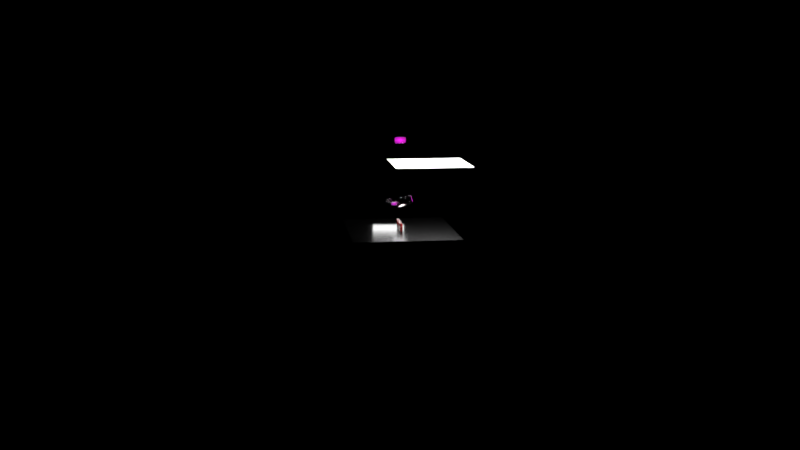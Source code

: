 # Source: Helix.blend  (saved by Blender 2.93.21; exported with 4.5.12 LTS)
import bpy
from mathutils import Matrix  # noqa: F401  (used for matrix-valued properties, if any)

bpy.ops.wm.read_factory_settings(use_empty=True)
scene = bpy.context.scene
scene.name = 'Scene'

# ---- collections
col_camera_rig = bpy.data.collections.new('camera rig '); scene.collection.children.link(col_camera_rig)
col_lights = bpy.data.collections.new('lights'); scene.collection.children.link(col_lights)
col_ground = bpy.data.collections.new('ground'); scene.collection.children.link(col_ground)
col_logo = bpy.data.collections.new('logo'); scene.collection.children.link(col_logo)
col_design_cube = bpy.data.collections.new('design cube '); scene.collection.children.link(col_design_cube)
col_design_cube__small = bpy.data.collections.new('design cube .small'); scene.collection.children.link(col_design_cube__small)
col_iot_and_web_dev = bpy.data.collections.new('iot and web dev '); scene.collection.children.link(col_iot_and_web_dev)
col_iot_and_web_dev__copy = bpy.data.collections.new('iot and web dev .copy'); scene.collection.children.link(col_iot_and_web_dev__copy)
col_just_for_safty = bpy.data.collections.new('JUST FOR SAFTY'); scene.collection.children.link(col_just_for_safty)

# ---- images (referenced by path relative to the original .blend; pixels are not part of the script)
import os
ASSET_DIR = os.environ.get("B2B_ASSET_DIR", "")  # directory of the original .blend (textures are referenced by path, not embedded)
HERE = os.path.dirname(os.path.abspath(__file__))  # packed textures are extracted next to this script under _unpacked/

def load_image(name, relpath, width, height, colorspace="sRGB"):
    """Load a texture the original file referenced (path relative to the .blend, or extracted next to this script)."""
    p = next((c for c in (os.path.join(HERE, relpath), os.path.join(ASSET_DIR, relpath)) if relpath and os.path.exists(c)), "")
    if p:
        img = bpy.data.images.load(p, check_existing=True)
        img.name = name
    else:  # same state as the original file: an image datablock whose file is absent (Cycles renders it pink)
        img = bpy.data.images.new(name, width, height)
        img.source = "FILE"
        img.filepath = "//" + (relpath or name)
    img.colorspace_settings.name = colorspace
    return img
img_design_bootcamp_part__1_day___2_into_photoshop___by_jonatha_001 = load_image('Design Bootcamp Part -1 Day - 2 Into Photoshop - By Jonatha.001', '', 1024, 1024, 'sRGB')
img_design_bootcamp_part__2_day___1_intro_to_adobe_illustrator___by = load_image('Design Bootcamp Part -2 Day - 1 Intro to Adobe Illustrator - By', '', 1024, 1024, 'sRGB')
img_design_bootcamp_part__3_day___2_fundamentals_of_design_adobe_xd = load_image('Design Bootcamp Part -3 Day - 2 Fundamentals of design Adobe XD', '', 1024, 1024, 'sRGB')
img_iot_workshop_day__2_pon_rahul_pattarai_mp4 = load_image('IoT Workshop Day -2 Pon Rahul Pattarai.mp4', '', 1024, 1024, 'sRGB')
img_web_dev_mp4 = load_image('web dev.mp4', '', 1024, 1024, 'sRGB')
img_react_crash_course_beginner_to_advanced_organized_by_pattarai_d = load_image('React crash course Beginner to Advanced Organized by Pattarai D', '', 1024, 1024, 'sRGB')

# ---- materials (node trees are filled in below, after node groups)
mat_light_2 = bpy.data.materials.new('light 2')
mat_light = bpy.data.materials.new('light')
mat_light.alpha_threshold = 0.0
mat_light.roughness = 0.5
mat_material_002 = bpy.data.materials.new('Material.002')
mat_svgmat = bpy.data.materials.new('SVGMat')
mat_svgmat.diffuse_color = (0.3931, 0.01756, 0.01756, 1.0)
mat_material_001 = bpy.data.materials.new('Material.001')
mat_metal_box = bpy.data.materials.new(' metal box ')
mat_design_bootcamp_part__1_day___2_into_photoshop___by_jonatha = bpy.data.materials.new('Design Bootcamp Part -1 Day - 2 Into Photoshop - By Jonatha')
mat_design_bootcamp_part__1_day___2_into_photoshop___by_jonatha.surface_render_method = 'BLENDED'
mat_design_bootcamp_part__1_day___2_into_photoshop___by_jonatha.blend_method = 'BLEND'
mat_design_bootcamp_part__2_day___1_intro_to_adobe_illustrator___by = bpy.data.materials.new('Design Bootcamp Part -2 Day - 1 Intro to Adobe Illustrator - By')
mat_design_bootcamp_part__2_day___1_intro_to_adobe_illustrator___by.surface_render_method = 'BLENDED'
mat_design_bootcamp_part__2_day___1_intro_to_adobe_illustrator___by.blend_method = 'BLEND'
mat_design_bootcamp_part__3_day___2_fundamentals_of_design_adobe_xd = bpy.data.materials.new('Design Bootcamp Part -3 Day - 2 Fundamentals of design Adobe XD')
mat_design_bootcamp_part__3_day___2_fundamentals_of_design_adobe_xd.surface_render_method = 'BLENDED'
mat_design_bootcamp_part__3_day___2_fundamentals_of_design_adobe_xd.blend_method = 'BLEND'
mat_glass_001 = bpy.data.materials.new('glass.001')
mat_iot_workshop_day__2_pon_rahul_pattarai = bpy.data.materials.new('IoT Workshop Day -2 Pon Rahul Pattarai')
mat_iot_workshop_day__2_pon_rahul_pattarai.surface_render_method = 'BLENDED'
mat_iot_workshop_day__2_pon_rahul_pattarai.blend_method = 'BLEND'
mat_web_dev = bpy.data.materials.new('web dev')
mat_web_dev.surface_render_method = 'BLENDED'
mat_web_dev.blend_method = 'BLEND'
mat_react_crash_course_beginner_to_advanced_organized_by_pattarai_d = bpy.data.materials.new('React crash course Beginner to Advanced Organized by Pattarai D')
mat_react_crash_course_beginner_to_advanced_organized_by_pattarai_d.surface_render_method = 'BLENDED'
mat_react_crash_course_beginner_to_advanced_organized_by_pattarai_d.blend_method = 'BLEND'

# ---- material node trees
mat_light_2.use_nodes = True; mat_light_2.node_tree.nodes.clear()
_N = mat_light_2.node_tree.nodes; _L = mat_light_2.node_tree.links
n0 = _N.new('ShaderNodeOutputMaterial'); n0.name = 'Material Output'; n0.location = (300, 300)
n1 = _N.new('ShaderNodeEmission'); n1.name = 'Emission'; n1.location = (10, 300)
n1.inputs[1].default_value = 6.9
_L.new(n1.outputs[0], n0.inputs[0])
n0.is_active_output = True
mat_light.use_nodes = True; mat_light.node_tree.nodes.clear()
_N = mat_light.node_tree.nodes; _L = mat_light.node_tree.links
n0 = _N.new('ShaderNodeOutputMaterial'); n0.name = 'Material Output'; n0.location = (300, 300)
n1 = _N.new('ShaderNodeEmission'); n1.name = 'Emission'; n1.location = (10, 300)
n1.inputs[0].default_value = (0.8, 0.8, 0.8, 1.0)
n1.inputs[1].default_value = 5.6
_L.new(n1.outputs[0], n0.inputs[0])
n0.is_active_output = True
mat_material_002.use_nodes = True; mat_material_002.node_tree.nodes.clear()
_N = mat_material_002.node_tree.nodes; _L = mat_material_002.node_tree.links
n0 = _N.new('ShaderNodeBsdfPrincipled'); n0.name = 'Principled BSDF'; n0.location = (10, 300)
n0.distribution = 'GGX'
n0.subsurface_method = 'BURLEY'
n0.inputs[0].default_value = (0.0, 0.0, 0.0, 1.0)
n0.inputs[2].default_value = 0.2574
n0.inputs[3].default_value = 1.45
n0.inputs[13].default_value = 0.5515
n0.inputs[27].default_value = (0.0, 0.0, 0.0, 1.0)
n0.inputs[28].default_value = 1.0
n1 = _N.new('ShaderNodeOutputMaterial'); n1.name = 'Material Output'; n1.location = (300, 300)
_L.new(n0.outputs[0], n1.inputs[0])
n1.is_active_output = True
mat_material_001.use_nodes = True; mat_material_001.node_tree.nodes.clear()
_N = mat_material_001.node_tree.nodes; _L = mat_material_001.node_tree.links
n0 = _N.new('ShaderNodeOutputMaterial'); n0.name = 'Material Output'; n0.location = (300, 300)
n1 = _N.new('ShaderNodeBsdfGlass'); n1.name = 'Glass BSDF'; n1.location = (10, 300)
n1.distribution = 'BECKMANN'
n1.inputs[1].default_value = 0.2059
n1.inputs[2].default_value = 1.45
_L.new(n1.outputs[0], n0.inputs[0])
n0.is_active_output = True
mat_metal_box.use_nodes = True; mat_metal_box.node_tree.nodes.clear()
_N = mat_metal_box.node_tree.nodes; _L = mat_metal_box.node_tree.links
n0 = _N.new('ShaderNodeBsdfPrincipled'); n0.name = 'Principled BSDF'; n0.location = (10, 300)
n0.distribution = 'GGX'
n0.subsurface_method = 'BURLEY'
n0.inputs[1].default_value = 1.0
n0.inputs[2].default_value = 0.1471
n0.inputs[3].default_value = 1.45
n0.inputs[27].default_value = (0.0, 0.0, 0.0, 1.0)
n0.inputs[28].default_value = 1.0
n1 = _N.new('ShaderNodeOutputMaterial'); n1.name = 'Material Output'; n1.location = (300, 300)
_L.new(n0.outputs[0], n1.inputs[0])
n1.is_active_output = True
mat_design_bootcamp_part__1_day___2_into_photoshop___by_jonatha.use_nodes = True; mat_design_bootcamp_part__1_day___2_into_photoshop___by_jonatha.node_tree.nodes.clear()
_N = mat_design_bootcamp_part__1_day___2_into_photoshop___by_jonatha.node_tree.nodes; _L = mat_design_bootcamp_part__1_day___2_into_photoshop___by_jonatha.node_tree.links
n0 = _N.new('ShaderNodeBsdfPrincipled'); n0.name = 'Principled BSDF'; n0.location = (0, 300)
n0.distribution = 'GGX'
n0.subsurface_method = 'BURLEY'
n0.inputs[2].default_value = 0.6176
n0.inputs[3].default_value = 1.45
n0.inputs[27].default_value = (0.0, 0.0, 0.0, 1.0)
n0.inputs[28].default_value = 1.0
n1 = _N.new('ShaderNodeOutputMaterial'); n1.name = 'Material Output'; n1.location = (300, 300)
n2 = _N.new('ShaderNodeTexImage'); n2.name = 'Image Texture'; n2.location = (-393, 312)
n2.image = img_design_bootcamp_part__1_day___2_into_photoshop___by_jonatha_001
n2.extension = 'CLIP'
_L.new(n2.outputs[0], n0.inputs[0])
_L.new(n2.outputs[1], n0.inputs[4])
_L.new(n0.outputs[0], n1.inputs[0])
n1.is_active_output = True
mat_design_bootcamp_part__2_day___1_intro_to_adobe_illustrator___by.use_nodes = True; mat_design_bootcamp_part__2_day___1_intro_to_adobe_illustrator___by.node_tree.nodes.clear()
_N = mat_design_bootcamp_part__2_day___1_intro_to_adobe_illustrator___by.node_tree.nodes; _L = mat_design_bootcamp_part__2_day___1_intro_to_adobe_illustrator___by.node_tree.links
n0 = _N.new('ShaderNodeOutputMaterial'); n0.name = 'Material Output'; n0.location = (300, 300)
n1 = _N.new('ShaderNodeTexImage'); n1.name = 'Image Texture'; n1.location = (-200, 300)
n1.image = img_design_bootcamp_part__2_day___1_intro_to_adobe_illustrator___by
n1.extension = 'CLIP'
n2 = _N.new('ShaderNodeBsdfPrincipled'); n2.name = 'Principled BSDF'; n2.location = (0, 300)
n2.distribution = 'GGX'
n2.subsurface_method = 'BURLEY'
n2.inputs[2].default_value = 0.6912
n2.inputs[3].default_value = 1.45
n2.inputs[27].default_value = (0.0, 0.0, 0.0, 1.0)
n2.inputs[28].default_value = 1.0
_L.new(n1.outputs[0], n2.inputs[0])
_L.new(n1.outputs[1], n2.inputs[4])
_L.new(n2.outputs[0], n0.inputs[0])
n0.is_active_output = True
mat_design_bootcamp_part__3_day___2_fundamentals_of_design_adobe_xd.use_nodes = True; mat_design_bootcamp_part__3_day___2_fundamentals_of_design_adobe_xd.node_tree.nodes.clear()
_N = mat_design_bootcamp_part__3_day___2_fundamentals_of_design_adobe_xd.node_tree.nodes; _L = mat_design_bootcamp_part__3_day___2_fundamentals_of_design_adobe_xd.node_tree.links
n0 = _N.new('ShaderNodeOutputMaterial'); n0.name = 'Material Output'; n0.location = (300, 300)
n1 = _N.new('ShaderNodeTexImage'); n1.name = 'Image Texture'; n1.location = (-200, 300)
n1.image = img_design_bootcamp_part__3_day___2_fundamentals_of_design_adobe_xd
n1.extension = 'CLIP'
n2 = _N.new('ShaderNodeBsdfPrincipled'); n2.name = 'Principled BSDF'; n2.location = (0, 300)
n2.distribution = 'GGX'
n2.subsurface_method = 'BURLEY'
n2.inputs[2].default_value = 0.6838
n2.inputs[3].default_value = 1.45
n2.inputs[27].default_value = (0.0, 0.0, 0.0, 1.0)
n2.inputs[28].default_value = 1.0
_L.new(n1.outputs[0], n2.inputs[0])
_L.new(n1.outputs[1], n2.inputs[4])
_L.new(n2.outputs[0], n0.inputs[0])
n0.is_active_output = True
mat_glass_001.use_nodes = True; mat_glass_001.node_tree.nodes.clear()
_N = mat_glass_001.node_tree.nodes; _L = mat_glass_001.node_tree.links
n0 = _N.new('ShaderNodeOutputMaterial'); n0.name = 'Material Output'; n0.location = (300, 300)
n1 = _N.new('ShaderNodeBsdfGlass'); n1.name = 'Glass BSDF'; n1.location = (10, 300)
n1.distribution = 'BECKMANN'
n1.inputs[1].default_value = 0.03676
n1.inputs[2].default_value = 1.45
_L.new(n1.outputs[0], n0.inputs[0])
n0.is_active_output = True
mat_iot_workshop_day__2_pon_rahul_pattarai.use_nodes = True; mat_iot_workshop_day__2_pon_rahul_pattarai.node_tree.nodes.clear()
_N = mat_iot_workshop_day__2_pon_rahul_pattarai.node_tree.nodes; _L = mat_iot_workshop_day__2_pon_rahul_pattarai.node_tree.links
n0 = _N.new('ShaderNodeOutputMaterial'); n0.name = 'Material Output'; n0.location = (300, 300)
n1 = _N.new('ShaderNodeTexImage'); n1.name = 'Image Texture'; n1.location = (-200, 300)
n1.image = img_iot_workshop_day__2_pon_rahul_pattarai_mp4
n1.extension = 'CLIP'
n2 = _N.new('ShaderNodeBsdfPrincipled'); n2.name = 'Principled BSDF'; n2.location = (0, 300)
n2.distribution = 'GGX'
n2.subsurface_method = 'BURLEY'
n2.inputs[2].default_value = 0.5882
n2.inputs[3].default_value = 1.45
n2.inputs[27].default_value = (0.0, 0.0, 0.0, 1.0)
n2.inputs[28].default_value = 1.0
_L.new(n1.outputs[0], n2.inputs[0])
_L.new(n1.outputs[1], n2.inputs[4])
_L.new(n2.outputs[0], n0.inputs[0])
n0.is_active_output = True
mat_web_dev.use_nodes = True; mat_web_dev.node_tree.nodes.clear()
_N = mat_web_dev.node_tree.nodes; _L = mat_web_dev.node_tree.links
n0 = _N.new('ShaderNodeOutputMaterial'); n0.name = 'Material Output'; n0.location = (300, 300)
n1 = _N.new('ShaderNodeTexImage'); n1.name = 'Image Texture'; n1.location = (-200, 300)
n1.image = img_web_dev_mp4
n1.extension = 'CLIP'
n2 = _N.new('ShaderNodeBsdfPrincipled'); n2.name = 'Principled BSDF'; n2.location = (0, 300)
n2.distribution = 'GGX'
n2.subsurface_method = 'BURLEY'
n2.inputs[2].default_value = 0.2279
n2.inputs[3].default_value = 1.45
n2.inputs[13].default_value = 0.0
n2.inputs[27].default_value = (0.0, 0.0, 0.0, 1.0)
n2.inputs[28].default_value = 1.0
_L.new(n1.outputs[0], n2.inputs[0])
_L.new(n1.outputs[1], n2.inputs[4])
_L.new(n2.outputs[0], n0.inputs[0])
n0.is_active_output = True
mat_react_crash_course_beginner_to_advanced_organized_by_pattarai_d.use_nodes = True; mat_react_crash_course_beginner_to_advanced_organized_by_pattarai_d.node_tree.nodes.clear()
_N = mat_react_crash_course_beginner_to_advanced_organized_by_pattarai_d.node_tree.nodes; _L = mat_react_crash_course_beginner_to_advanced_organized_by_pattarai_d.node_tree.links
n0 = _N.new('ShaderNodeOutputMaterial'); n0.name = 'Material Output'; n0.location = (300, 300)
n1 = _N.new('ShaderNodeTexImage'); n1.name = 'Image Texture'; n1.location = (-200, 300)
n1.image = img_react_crash_course_beginner_to_advanced_organized_by_pattarai_d
n1.extension = 'CLIP'
n2 = _N.new('ShaderNodeBsdfPrincipled'); n2.name = 'Principled BSDF'; n2.location = (0, 300)
n2.distribution = 'GGX'
n2.subsurface_method = 'BURLEY'
n2.inputs[3].default_value = 1.45
n2.inputs[13].default_value = 0.0
n2.inputs[27].default_value = (0.0, 0.0, 0.0, 1.0)
n2.inputs[28].default_value = 1.0
_L.new(n1.outputs[0], n2.inputs[0])
_L.new(n1.outputs[1], n2.inputs[4])
_L.new(n2.outputs[0], n0.inputs[0])
n0.is_active_output = True

# ---- world
world_world = bpy.data.worlds.new('World'); scene.world = world_world
world_world.color = (0.0, 0.0, 0.0)
world_world.use_sun_shadow = False
world_world.sun_shadow_jitter_overblur = 0.0
world_world.cycles.sampling_method = 'MANUAL'

# ---- cameras
cam_camera_001 = bpy.data.cameras.new('Camera.001')
cam_camera_001.clip_end = 100.0
cam_camera_001.lens = 50.83
cam_camera_001.ortho_scale = 7.314
cam_camera_001.show_composition_thirds = True

# ---- meshes
me_plane_006 = bpy.data.meshes.new('Plane.006')
me_plane_006.from_pydata([(-1.0, -1.0, 0.0), (1.0, -1.0, 0.0), (-1.0, 1.0, 0.0), (1.0, 1.0, 0.0)], [], [(0, 1, 3, 2)])
_uv = me_plane_006.uv_layers.new(name='UVMap')
_uv.uv.foreach_set('vector', [0.0, 0.0, 1.0, 0.0, 1.0, 1.0, 0.0, 1.0])
me_plane_006.materials.append(mat_light_2)
me_plane_006.use_remesh_fix_poles = True
me_plane_006.use_remesh_preserve_attributes = False
me_plane_006.update()
me_plane_002 = bpy.data.meshes.new('Plane.002')
me_plane_002.from_pydata([(-1.0, -14.14, 0.0), (1.0, -14.14, 0.0), (-1.0, 4.344, 0.0), (1.0, 4.344, 0.0)], [], [(0, 1, 3, 2)])
me_plane_002.materials.append(mat_light)
me_plane_002.use_remesh_preserve_volume = False
me_plane_002.use_remesh_preserve_attributes = False
me_plane_002.use_mirror_vertex_groups = False
me_plane_002.update()
me_plane_001 = bpy.data.meshes.new('Plane.001')
me_plane_001.from_pydata([(-1.0, -14.14, 0.0), (1.0, -14.14, 0.0), (-1.0, 4.344, 0.0), (1.0, 4.344, 0.0)], [], [(0, 1, 3, 2)])
me_plane_001.materials.append(mat_light)
me_plane_001.use_remesh_preserve_volume = False
me_plane_001.use_remesh_preserve_attributes = False
me_plane_001.use_mirror_vertex_groups = False
me_plane_001.update()
me_plane_003 = bpy.data.meshes.new('Plane.003')
me_plane_003.from_pydata([(-1.0, -14.14, 0.0), (1.0, -14.14, 0.0), (-1.0, 4.344, 0.0), (1.0, 4.344, 0.0)], [], [(0, 1, 3, 2)])
me_plane_003.materials.append(mat_light)
me_plane_003.use_remesh_preserve_volume = False
me_plane_003.use_remesh_preserve_attributes = False
me_plane_003.use_mirror_vertex_groups = False
me_plane_003.update()
me_plane = bpy.data.meshes.new('Plane')
me_plane.from_pydata([(-1.0, -1.0, 0.0), (1.0, -1.0, 0.0), (-1.0, 1.0, 0.0), (1.0, 1.0, 0.0)], [], [(0, 1, 3, 2)])
me_plane.materials.append(mat_material_002)
me_plane.materials.append(None)
me_plane.use_remesh_preserve_volume = False
me_plane.use_remesh_preserve_attributes = False
me_plane.use_mirror_vertex_groups = False
me_plane.update()
me_cube = bpy.data.meshes.new('Cube')
me_cube.from_pydata([(-0.999, -1.0, -0.9736), (-0.9991, -1.0, 0.9706), (-0.999, 0.7743, -0.9743), (-0.9991, 0.7743, 0.9702), (0.9961, -1.0, -0.9731), (0.9961, -1.0, 0.971), (0.9961, 0.7743, -0.9738), (0.9961, 0.7743, 0.9706)], [], [(0, 1, 3, 2), (2, 3, 7, 6), (6, 7, 5, 4), (4, 5, 1, 0), (2, 6, 4, 0), (7, 3, 1, 5)])
_uv = me_cube.uv_layers.new(name='UVMap')
_uv.uv.foreach_set('vector', [0.375, 0.0, 0.625, 0.0, 0.625, 0.25, 0.375, 0.25, 0.375, 0.25, 0.625, 0.25, 0.625, 0.5, 0.375, 0.5, 0.375, 0.5, 0.625, 0.5, 0.625, 0.75, 0.375, 0.75, 0.375, 0.75, 0.625, 0.75, 0.625, 1.0, 0.375, 1.0, 0.125, 0.5, 0.375, 0.5, 0.375, 0.75, 0.125, 0.75, 0.625, 0.5, 0.875, 0.5, 0.875, 0.75, 0.625, 0.75])
me_cube.materials.append(mat_metal_box)
me_cube.use_remesh_fix_poles = True
me_cube.use_remesh_preserve_attributes = False
me_cube.update()
me_design_bootcamp_part__1_day___2_into_photoshop___by_jonatha = bpy.data.meshes.new('Design Bootcamp Part -1 Day - 2 Into Photoshop - By Jonatha')
me_design_bootcamp_part__1_day___2_into_photoshop___by_jonatha.from_pydata([(-0.8888, -0.5, -1.331e-10), (0.8888, -0.4998, 2.329e-10), (-0.8889, 0.4998, 8.264e-12), (0.8888, 0.5, 2.728e-10)], [], [(0, 1, 3, 2)])
_uv = me_design_bootcamp_part__1_day___2_into_photoshop___by_jonatha.uv_layers.new(name='UVMap')
_uv.uv.foreach_set('vector', [0.0, 0.0, 1.0, 0.0, 1.0, 1.0, 0.0, 1.0])
me_design_bootcamp_part__1_day___2_into_photoshop___by_jonatha.materials.append(mat_design_bootcamp_part__1_day___2_into_photoshop___by_jonatha)
me_design_bootcamp_part__1_day___2_into_photoshop___by_jonatha.use_remesh_fix_poles = True
me_design_bootcamp_part__1_day___2_into_photoshop___by_jonatha.use_remesh_preserve_attributes = False
me_design_bootcamp_part__1_day___2_into_photoshop___by_jonatha.update()
me_design_bootcamp_part__2_day___1_intro_to_adobe_illustrator___by = bpy.data.meshes.new('Design Bootcamp Part -2 Day - 1 Intro to Adobe Illustrator - By')
me_design_bootcamp_part__2_day___1_intro_to_adobe_illustrator___by.from_pydata([(-0.8839, -0.5, -2.184e-10), (0.8904, -0.4996, -8.363e-11), (-0.8839, 0.5, -2.172e-10), (0.8904, 0.5002, -7.46e-11)], [], [(0, 1, 3, 2)])
_uv = me_design_bootcamp_part__2_day___1_intro_to_adobe_illustrator___by.uv_layers.new(name='UVMap')
_uv.uv.foreach_set('vector', [0.0, 0.0, 1.0, 0.0, 1.0, 1.0, 0.0, 1.0])
me_design_bootcamp_part__2_day___1_intro_to_adobe_illustrator___by.materials.append(mat_design_bootcamp_part__2_day___1_intro_to_adobe_illustrator___by)
me_design_bootcamp_part__2_day___1_intro_to_adobe_illustrator___by.use_remesh_fix_poles = True
me_design_bootcamp_part__2_day___1_intro_to_adobe_illustrator___by.use_remesh_preserve_attributes = False
me_design_bootcamp_part__2_day___1_intro_to_adobe_illustrator___by.update()
me_design_bootcamp_part__3_day___2_fundamentals_of_design_adobe_xd = bpy.data.meshes.new('Design Bootcamp Part -3 Day - 2 Fundamentals of design Adobe XD')
me_design_bootcamp_part__3_day___2_fundamentals_of_design_adobe_xd.from_pydata([(-0.889, -0.4988, -5.992e-11), (0.8853, -0.4992, -1.937e-10), (-0.889, 0.501, -4.779e-11), (0.8853, 0.5008, -1.927e-10)], [], [(0, 1, 3, 2)])
_uv = me_design_bootcamp_part__3_day___2_fundamentals_of_design_adobe_xd.uv_layers.new(name='UVMap')
_uv.uv.foreach_set('vector', [0.0, 0.0, 1.0, 0.0, 1.0, 1.0, 0.0, 1.0])
me_design_bootcamp_part__3_day___2_fundamentals_of_design_adobe_xd.materials.append(mat_design_bootcamp_part__3_day___2_fundamentals_of_design_adobe_xd)
me_design_bootcamp_part__3_day___2_fundamentals_of_design_adobe_xd.use_remesh_fix_poles = True
me_design_bootcamp_part__3_day___2_fundamentals_of_design_adobe_xd.use_remesh_preserve_attributes = False
me_design_bootcamp_part__3_day___2_fundamentals_of_design_adobe_xd.update()
me_cube_005 = bpy.data.meshes.new('Cube.005')
me_cube_005.from_pydata([(-0.999, -1.0, -0.9736), (-0.9991, -1.0, 0.9706), (-0.999, 0.7743, -0.9743), (-0.9991, 0.7743, 0.9702), (0.9961, -1.0, -0.9731), (0.9961, -1.0, 0.971), (0.9961, 0.7743, -0.9738), (0.9961, 0.7743, 0.9706)], [], [(0, 1, 3, 2), (2, 3, 7, 6), (6, 7, 5, 4), (4, 5, 1, 0), (2, 6, 4, 0), (7, 3, 1, 5)])
_uv = me_cube_005.uv_layers.new(name='UVMap')
_uv.uv.foreach_set('vector', [0.375, 0.0, 0.625, 0.0, 0.625, 0.25, 0.375, 0.25, 0.375, 0.25, 0.625, 0.25, 0.625, 0.5, 0.375, 0.5, 0.375, 0.5, 0.625, 0.5, 0.625, 0.75, 0.375, 0.75, 0.375, 0.75, 0.625, 0.75, 0.625, 1.0, 0.375, 1.0, 0.125, 0.5, 0.375, 0.5, 0.375, 0.75, 0.125, 0.75, 0.625, 0.5, 0.875, 0.5, 0.875, 0.75, 0.625, 0.75])
me_cube_005.materials.append(mat_glass_001)
me_cube_005.use_remesh_fix_poles = True
me_cube_005.use_remesh_preserve_attributes = False
me_cube_005.update()
me_cube_013 = bpy.data.meshes.new('Cube.013')
me_cube_013.from_pydata([(-0.999, -1.0, -0.9736), (-0.9991, -1.0, 0.9706), (-0.999, 0.7743, -0.9743), (-0.9991, 0.7743, 0.9702), (0.9961, -1.0, -0.9731), (0.9961, -1.0, 0.971), (0.9961, 0.7743, -0.9738), (0.9961, 0.7743, 0.9706)], [], [(0, 1, 3, 2), (2, 3, 7, 6), (6, 7, 5, 4), (4, 5, 1, 0), (2, 6, 4, 0), (7, 3, 1, 5)])
_uv = me_cube_013.uv_layers.new(name='UVMap')
_uv.uv.foreach_set('vector', [0.375, 0.0, 0.625, 0.0, 0.625, 0.25, 0.375, 0.25, 0.375, 0.25, 0.625, 0.25, 0.625, 0.5, 0.375, 0.5, 0.375, 0.5, 0.625, 0.5, 0.625, 0.75, 0.375, 0.75, 0.375, 0.75, 0.625, 0.75, 0.625, 1.0, 0.375, 1.0, 0.125, 0.5, 0.375, 0.5, 0.375, 0.75, 0.125, 0.75, 0.625, 0.5, 0.875, 0.5, 0.875, 0.75, 0.625, 0.75])
me_cube_013.materials.append(mat_metal_box)
me_cube_013.use_remesh_fix_poles = True
me_cube_013.use_remesh_preserve_attributes = False
me_cube_013.update()
me_design_bootcamp_part__1_day___2_into_photoshop___by_jonatha_001 = bpy.data.meshes.new('Design Bootcamp Part -1 Day - 2 Into Photoshop - By Jonatha.001')
me_design_bootcamp_part__1_day___2_into_photoshop___by_jonatha_001.from_pydata([(-0.8888, -0.5, -1.331e-10), (0.8888, -0.4998, 2.329e-10), (-0.8889, 0.4998, 8.264e-12), (0.8888, 0.5, 2.728e-10)], [], [(0, 1, 3, 2)])
_uv = me_design_bootcamp_part__1_day___2_into_photoshop___by_jonatha_001.uv_layers.new(name='UVMap')
_uv.uv.foreach_set('vector', [0.0, 0.0, 1.0, 0.0, 1.0, 1.0, 0.0, 1.0])
me_design_bootcamp_part__1_day___2_into_photoshop___by_jonatha_001.materials.append(mat_design_bootcamp_part__1_day___2_into_photoshop___by_jonatha)
me_design_bootcamp_part__1_day___2_into_photoshop___by_jonatha_001.use_remesh_fix_poles = True
me_design_bootcamp_part__1_day___2_into_photoshop___by_jonatha_001.use_remesh_preserve_attributes = False
me_design_bootcamp_part__1_day___2_into_photoshop___by_jonatha_001.update()
me_design_bootcamp_part__2_day___1_intro_to_adobe_illustrator = bpy.data.meshes.new('Design Bootcamp Part -2 Day - 1 Intro to Adobe Illustrator ')
me_design_bootcamp_part__2_day___1_intro_to_adobe_illustrator.from_pydata([(-0.8839, -0.5, -2.184e-10), (0.8904, -0.4996, -8.363e-11), (-0.8839, 0.5, -2.172e-10), (0.8904, 0.5002, -7.46e-11)], [], [(0, 1, 3, 2)])
_uv = me_design_bootcamp_part__2_day___1_intro_to_adobe_illustrator.uv_layers.new(name='UVMap')
_uv.uv.foreach_set('vector', [0.0, 0.0, 1.0, 0.0, 1.0, 1.0, 0.0, 1.0])
me_design_bootcamp_part__2_day___1_intro_to_adobe_illustrator.materials.append(mat_design_bootcamp_part__2_day___1_intro_to_adobe_illustrator___by)
me_design_bootcamp_part__2_day___1_intro_to_adobe_illustrator.use_remesh_fix_poles = True
me_design_bootcamp_part__2_day___1_intro_to_adobe_illustrator.use_remesh_preserve_attributes = False
me_design_bootcamp_part__2_day___1_intro_to_adobe_illustrator.update()
me_design_bootcamp_part__3_day___2_fundamentals_of_design_adob = bpy.data.meshes.new('Design Bootcamp Part -3 Day - 2 Fundamentals of design Adob')
me_design_bootcamp_part__3_day___2_fundamentals_of_design_adob.from_pydata([(-0.889, -0.4988, -5.992e-11), (0.8853, -0.4992, -1.937e-10), (-0.889, 0.501, -4.779e-11), (0.8853, 0.5008, -1.927e-10)], [], [(0, 1, 3, 2)])
_uv = me_design_bootcamp_part__3_day___2_fundamentals_of_design_adob.uv_layers.new(name='UVMap')
_uv.uv.foreach_set('vector', [0.0, 0.0, 1.0, 0.0, 1.0, 1.0, 0.0, 1.0])
me_design_bootcamp_part__3_day___2_fundamentals_of_design_adob.materials.append(mat_design_bootcamp_part__3_day___2_fundamentals_of_design_adobe_xd)
me_design_bootcamp_part__3_day___2_fundamentals_of_design_adob.use_remesh_fix_poles = True
me_design_bootcamp_part__3_day___2_fundamentals_of_design_adob.use_remesh_preserve_attributes = False
me_design_bootcamp_part__3_day___2_fundamentals_of_design_adob.update()
me_cube_014 = bpy.data.meshes.new('Cube.014')
me_cube_014.from_pydata([(-0.999, -1.0, -0.9736), (-0.9991, -1.0, 0.9706), (-0.999, 0.7743, -0.9743), (-0.9991, 0.7743, 0.9702), (0.9961, -1.0, -0.9731), (0.9961, -1.0, 0.971), (0.9961, 0.7743, -0.9738), (0.9961, 0.7743, 0.9706)], [], [(0, 1, 3, 2), (2, 3, 7, 6), (6, 7, 5, 4), (4, 5, 1, 0), (2, 6, 4, 0), (7, 3, 1, 5)])
_uv = me_cube_014.uv_layers.new(name='UVMap')
_uv.uv.foreach_set('vector', [0.375, 0.0, 0.625, 0.0, 0.625, 0.25, 0.375, 0.25, 0.375, 0.25, 0.625, 0.25, 0.625, 0.5, 0.375, 0.5, 0.375, 0.5, 0.625, 0.5, 0.625, 0.75, 0.375, 0.75, 0.375, 0.75, 0.625, 0.75, 0.625, 1.0, 0.375, 1.0, 0.125, 0.5, 0.375, 0.5, 0.375, 0.75, 0.125, 0.75, 0.625, 0.5, 0.875, 0.5, 0.875, 0.75, 0.625, 0.75])
me_cube_014.materials.append(mat_glass_001)
me_cube_014.use_remesh_fix_poles = True
me_cube_014.use_remesh_preserve_attributes = False
me_cube_014.update()
me_cube_001 = bpy.data.meshes.new('Cube.001')
me_cube_001.from_pydata([(-0.999, -1.0, -0.9736), (-0.9991, -1.0, 0.9706), (-0.999, 0.7743, -0.9743), (-0.9991, 0.7743, 0.9702), (0.9961, -1.0, -0.9731), (0.9961, -1.0, 0.971), (0.9961, 0.7743, -0.9738), (0.9961, 0.7743, 0.9706)], [], [(0, 1, 3, 2), (2, 3, 7, 6), (6, 7, 5, 4), (4, 5, 1, 0), (2, 6, 4, 0), (7, 3, 1, 5)])
_uv = me_cube_001.uv_layers.new(name='UVMap')
_uv.uv.foreach_set('vector', [0.375, 0.0, 0.625, 0.0, 0.625, 0.25, 0.375, 0.25, 0.375, 0.25, 0.625, 0.25, 0.625, 0.5, 0.375, 0.5, 0.375, 0.5, 0.625, 0.5, 0.625, 0.75, 0.375, 0.75, 0.375, 0.75, 0.625, 0.75, 0.625, 1.0, 0.375, 1.0, 0.125, 0.5, 0.375, 0.5, 0.375, 0.75, 0.125, 0.75, 0.625, 0.5, 0.875, 0.5, 0.875, 0.75, 0.625, 0.75])
me_cube_001.materials.append(mat_metal_box)
me_cube_001.use_remesh_fix_poles = True
me_cube_001.use_remesh_preserve_attributes = False
me_cube_001.update()
me_iot_workshop_day__2_pon_rahul_pattarai = bpy.data.meshes.new('IoT Workshop Day -2 Pon Rahul Pattarai')
me_iot_workshop_day__2_pon_rahul_pattarai.from_pydata([(-0.8854, -0.5004, -1.337e-10), (0.8887, -0.5, 8.983e-12), (-0.8854, 0.4998, -1.41e-10), (0.8889, 0.5, -2.397e-13)], [], [(0, 1, 3, 2)])
_uv = me_iot_workshop_day__2_pon_rahul_pattarai.uv_layers.new(name='UVMap')
_uv.uv.foreach_set('vector', [0.0, 0.0, 1.0, 0.0, 1.0, 1.0, 0.0, 1.0])
me_iot_workshop_day__2_pon_rahul_pattarai.materials.append(mat_iot_workshop_day__2_pon_rahul_pattarai)
me_iot_workshop_day__2_pon_rahul_pattarai.use_remesh_fix_poles = True
me_iot_workshop_day__2_pon_rahul_pattarai.use_remesh_preserve_attributes = False
me_iot_workshop_day__2_pon_rahul_pattarai.update()
me_web_dev = bpy.data.meshes.new('web dev')
me_web_dev.from_pydata([(-0.8888, -0.5016, 7.024e-11), (0.8888, -0.5013, 5.82e-11), (-0.8889, 0.4982, 7.748e-11), (0.8888, 0.4983, 7.225e-11)], [], [(0, 1, 3, 2)])
_uv = me_web_dev.uv_layers.new(name='UVMap')
_uv.uv.foreach_set('vector', [0.0, 0.0, 1.0, 0.0, 1.0, 1.0, 0.0, 1.0])
me_web_dev.materials.append(mat_web_dev)
me_web_dev.use_remesh_fix_poles = True
me_web_dev.use_remesh_preserve_attributes = False
me_web_dev.update()
me_react_crash_course_beginner_to_advanced_organized_by_pattarai_d = bpy.data.meshes.new('React crash course Beginner to Advanced Organized by Pattarai D')
me_react_crash_course_beginner_to_advanced_organized_by_pattarai_d.from_pydata([(-0.8907, -0.4988, -1.307e-10), (0.8836, -0.4992, -2.671e-10), (-0.8907, 0.501, -1.194e-10), (0.8837, 0.5007, -2.601e-10)], [], [(0, 1, 3, 2)])
_uv = me_react_crash_course_beginner_to_advanced_organized_by_pattarai_d.uv_layers.new(name='UVMap')
_uv.uv.foreach_set('vector', [0.0, 0.0, 1.0, 0.0, 1.0, 1.0, 0.0, 1.0])
me_react_crash_course_beginner_to_advanced_organized_by_pattarai_d.materials.append(mat_react_crash_course_beginner_to_advanced_organized_by_pattarai_d)
me_react_crash_course_beginner_to_advanced_organized_by_pattarai_d.use_remesh_fix_poles = True
me_react_crash_course_beginner_to_advanced_organized_by_pattarai_d.use_remesh_preserve_attributes = False
me_react_crash_course_beginner_to_advanced_organized_by_pattarai_d.update()
me_cube_012 = bpy.data.meshes.new('Cube.012')
me_cube_012.from_pydata([(-0.999, -1.0, -0.9736), (-0.9991, -1.0, 0.9706), (-0.999, 0.7743, -0.9743), (-0.9991, 0.7743, 0.9702), (0.9961, -1.0, -0.9731), (0.9961, -1.0, 0.971), (0.9961, 0.7743, -0.9738), (0.9961, 0.7743, 0.9706)], [], [(0, 1, 3, 2), (2, 3, 7, 6), (6, 7, 5, 4), (4, 5, 1, 0), (2, 6, 4, 0), (7, 3, 1, 5)])
_uv = me_cube_012.uv_layers.new(name='UVMap')
_uv.uv.foreach_set('vector', [0.375, 0.0, 0.625, 0.0, 0.625, 0.25, 0.375, 0.25, 0.375, 0.25, 0.625, 0.25, 0.625, 0.5, 0.375, 0.5, 0.375, 0.5, 0.625, 0.5, 0.625, 0.75, 0.375, 0.75, 0.375, 0.75, 0.625, 0.75, 0.625, 1.0, 0.375, 1.0, 0.125, 0.5, 0.375, 0.5, 0.375, 0.75, 0.125, 0.75, 0.625, 0.5, 0.875, 0.5, 0.875, 0.75, 0.625, 0.75])
me_cube_012.materials.append(mat_glass_001)
me_cube_012.use_remesh_fix_poles = True
me_cube_012.use_remesh_preserve_attributes = False
me_cube_012.update()
me_cube_015 = bpy.data.meshes.new('Cube.015')
me_cube_015.from_pydata([(-0.999, -1.0, -0.9736), (-0.9991, -1.0, 0.9706), (-0.999, 0.7743, -0.9743), (-0.9991, 0.7743, 0.9702), (0.9961, -1.0, -0.9731), (0.9961, -1.0, 0.971), (0.9961, 0.7743, -0.9738), (0.9961, 0.7743, 0.9706)], [], [(0, 1, 3, 2), (2, 3, 7, 6), (6, 7, 5, 4), (4, 5, 1, 0), (2, 6, 4, 0), (7, 3, 1, 5)])
_uv = me_cube_015.uv_layers.new(name='UVMap')
_uv.uv.foreach_set('vector', [0.375, 0.0, 0.625, 0.0, 0.625, 0.25, 0.375, 0.25, 0.375, 0.25, 0.625, 0.25, 0.625, 0.5, 0.375, 0.5, 0.375, 0.5, 0.625, 0.5, 0.625, 0.75, 0.375, 0.75, 0.375, 0.75, 0.625, 0.75, 0.625, 1.0, 0.375, 1.0, 0.125, 0.5, 0.375, 0.5, 0.375, 0.75, 0.125, 0.75, 0.625, 0.5, 0.875, 0.5, 0.875, 0.75, 0.625, 0.75])
me_cube_015.materials.append(mat_metal_box)
me_cube_015.use_remesh_fix_poles = True
me_cube_015.use_remesh_preserve_attributes = False
me_cube_015.update()
me_iot_workshop_day__2_pon_rahul_pattarai_003 = bpy.data.meshes.new('IoT Workshop Day -2 Pon Rahul Pattarai.003')
me_iot_workshop_day__2_pon_rahul_pattarai_003.from_pydata([(-0.8854, -0.5004, -1.337e-10), (0.8887, -0.5, 8.983e-12), (-0.8854, 0.4998, -1.41e-10), (0.8889, 0.5, -2.397e-13)], [], [(0, 1, 3, 2)])
_uv = me_iot_workshop_day__2_pon_rahul_pattarai_003.uv_layers.new(name='UVMap')
_uv.uv.foreach_set('vector', [0.0, 0.0, 1.0, 0.0, 1.0, 1.0, 0.0, 1.0])
me_iot_workshop_day__2_pon_rahul_pattarai_003.materials.append(mat_iot_workshop_day__2_pon_rahul_pattarai)
me_iot_workshop_day__2_pon_rahul_pattarai_003.use_remesh_fix_poles = True
me_iot_workshop_day__2_pon_rahul_pattarai_003.use_remesh_preserve_attributes = False
me_iot_workshop_day__2_pon_rahul_pattarai_003.update()
me_web_dev_003 = bpy.data.meshes.new('web dev.003')
me_web_dev_003.from_pydata([(-0.8888, -0.5016, 7.024e-11), (0.8888, -0.5013, 5.82e-11), (-0.8889, 0.4982, 7.748e-11), (0.8888, 0.4983, 7.225e-11)], [], [(0, 1, 3, 2)])
_uv = me_web_dev_003.uv_layers.new(name='UVMap')
_uv.uv.foreach_set('vector', [0.0, 0.0, 1.0, 0.0, 1.0, 1.0, 0.0, 1.0])
me_web_dev_003.materials.append(mat_web_dev)
me_web_dev_003.use_remesh_fix_poles = True
me_web_dev_003.use_remesh_preserve_attributes = False
me_web_dev_003.update()
me_react_crash_course_beginner_to_advanced_organized_by_pattar_002 = bpy.data.meshes.new('React crash course Beginner to Advanced Organized by Pattar.002')
me_react_crash_course_beginner_to_advanced_organized_by_pattar_002.from_pydata([(-0.8907, -0.4988, -1.307e-10), (0.8836, -0.4992, -2.671e-10), (-0.8907, 0.501, -1.194e-10), (0.8837, 0.5007, -2.601e-10)], [], [(0, 1, 3, 2)])
_uv = me_react_crash_course_beginner_to_advanced_organized_by_pattar_002.uv_layers.new(name='UVMap')
_uv.uv.foreach_set('vector', [0.0, 0.0, 1.0, 0.0, 1.0, 1.0, 0.0, 1.0])
me_react_crash_course_beginner_to_advanced_organized_by_pattar_002.materials.append(mat_react_crash_course_beginner_to_advanced_organized_by_pattarai_d)
me_react_crash_course_beginner_to_advanced_organized_by_pattar_002.use_remesh_fix_poles = True
me_react_crash_course_beginner_to_advanced_organized_by_pattar_002.use_remesh_preserve_attributes = False
me_react_crash_course_beginner_to_advanced_organized_by_pattar_002.update()
me_cube_016 = bpy.data.meshes.new('Cube.016')
me_cube_016.from_pydata([(-0.999, -1.0, -0.9736), (-0.9991, -1.0, 0.9706), (-0.999, 0.7743, -0.9743), (-0.9991, 0.7743, 0.9702), (0.9961, -1.0, -0.9731), (0.9961, -1.0, 0.971), (0.9961, 0.7743, -0.9738), (0.9961, 0.7743, 0.9706)], [], [(0, 1, 3, 2), (2, 3, 7, 6), (6, 7, 5, 4), (4, 5, 1, 0), (2, 6, 4, 0), (7, 3, 1, 5)])
_uv = me_cube_016.uv_layers.new(name='UVMap')
_uv.uv.foreach_set('vector', [0.375, 0.0, 0.625, 0.0, 0.625, 0.25, 0.375, 0.25, 0.375, 0.25, 0.625, 0.25, 0.625, 0.5, 0.375, 0.5, 0.375, 0.5, 0.625, 0.5, 0.625, 0.75, 0.375, 0.75, 0.375, 0.75, 0.625, 0.75, 0.625, 1.0, 0.375, 1.0, 0.125, 0.5, 0.375, 0.5, 0.375, 0.75, 0.125, 0.75, 0.625, 0.5, 0.875, 0.5, 0.875, 0.75, 0.625, 0.75])
me_cube_016.materials.append(mat_glass_001)
me_cube_016.use_remesh_fix_poles = True
me_cube_016.use_remesh_preserve_attributes = False
me_cube_016.update()
me_cube_002 = bpy.data.meshes.new('Cube.002')
me_cube_002.from_pydata([(-0.999, -1.0, -0.9736), (-0.9991, -1.0, 0.9706), (-0.999, 0.7743, -0.9743), (-0.9991, 0.7743, 0.9702), (0.9961, -1.0, -0.9731), (0.9961, -1.0, 0.971), (0.9961, 0.7743, -0.9738), (0.9961, 0.7743, 0.9706)], [], [(0, 1, 3, 2), (2, 3, 7, 6), (6, 7, 5, 4), (4, 5, 1, 0), (2, 6, 4, 0), (7, 3, 1, 5)])
_uv = me_cube_002.uv_layers.new(name='UVMap')
_uv.uv.foreach_set('vector', [0.375, 0.0, 0.625, 0.0, 0.625, 0.25, 0.375, 0.25, 0.375, 0.25, 0.625, 0.25, 0.625, 0.5, 0.375, 0.5, 0.375, 0.5, 0.625, 0.5, 0.625, 0.75, 0.375, 0.75, 0.375, 0.75, 0.625, 0.75, 0.625, 1.0, 0.375, 1.0, 0.125, 0.5, 0.375, 0.5, 0.375, 0.75, 0.125, 0.75, 0.625, 0.5, 0.875, 0.5, 0.875, 0.75, 0.625, 0.75])
me_cube_002.use_remesh_fix_poles = True
me_cube_002.use_remesh_preserve_attributes = False
me_cube_002.update()
me_iot_workshop_day__2_pon_rahul_pattarai_001 = bpy.data.meshes.new('IoT Workshop Day -2 Pon Rahul Pattarai.001')
me_iot_workshop_day__2_pon_rahul_pattarai_001.from_pydata([(-0.8854, -0.5004, -1.337e-10), (0.8887, -0.5, 8.983e-12), (-0.8854, 0.4998, -1.41e-10), (0.8889, 0.5, -2.397e-13)], [], [(0, 1, 3, 2)])
_uv = me_iot_workshop_day__2_pon_rahul_pattarai_001.uv_layers.new(name='UVMap')
_uv.uv.foreach_set('vector', [0.0, 0.0, 1.0, 0.0, 1.0, 1.0, 0.0, 1.0])
me_iot_workshop_day__2_pon_rahul_pattarai_001.materials.append(mat_iot_workshop_day__2_pon_rahul_pattarai)
me_iot_workshop_day__2_pon_rahul_pattarai_001.use_remesh_fix_poles = True
me_iot_workshop_day__2_pon_rahul_pattarai_001.use_remesh_preserve_attributes = False
me_iot_workshop_day__2_pon_rahul_pattarai_001.update()
me_web_dev_001 = bpy.data.meshes.new('web dev.001')
me_web_dev_001.from_pydata([(-0.8888, -0.5016, 7.024e-11), (0.8888, -0.5013, 5.82e-11), (-0.8889, 0.4982, 7.748e-11), (0.8888, 0.4983, 7.225e-11)], [], [(0, 1, 3, 2)])
_uv = me_web_dev_001.uv_layers.new(name='UVMap')
_uv.uv.foreach_set('vector', [0.0, 0.0, 1.0, 0.0, 1.0, 1.0, 0.0, 1.0])
me_web_dev_001.materials.append(mat_web_dev)
me_web_dev_001.use_remesh_fix_poles = True
me_web_dev_001.use_remesh_preserve_attributes = False
me_web_dev_001.update()
me_react_crash_course_beginner_to_advanced_organized_by_pattar = bpy.data.meshes.new('React crash course Beginner to Advanced Organized by Pattar')
me_react_crash_course_beginner_to_advanced_organized_by_pattar.from_pydata([(-0.8907, -0.4988, -1.307e-10), (0.8836, -0.4992, -2.671e-10), (-0.8907, 0.501, -1.194e-10), (0.8837, 0.5007, -2.601e-10)], [], [(0, 1, 3, 2)])
_uv = me_react_crash_course_beginner_to_advanced_organized_by_pattar.uv_layers.new(name='UVMap')
_uv.uv.foreach_set('vector', [0.0, 0.0, 1.0, 0.0, 1.0, 1.0, 0.0, 1.0])
me_react_crash_course_beginner_to_advanced_organized_by_pattar.materials.append(mat_react_crash_course_beginner_to_advanced_organized_by_pattarai_d)
me_react_crash_course_beginner_to_advanced_organized_by_pattar.use_remesh_fix_poles = True
me_react_crash_course_beginner_to_advanced_organized_by_pattar.use_remesh_preserve_attributes = False
me_react_crash_course_beginner_to_advanced_organized_by_pattar.update()

# ---- curves / text
cu_nurbspath = bpy.data.curves.new('NurbsPath', 'CURVE')
cu_nurbspath.dimensions = '3D'
_sp = cu_nurbspath.splines.new('NURBS'); _sp.points.add(4)
_sp.points.foreach_set('co', [-2.0, 0.0, 0.0, 1.0, -1.666, -2.184, 0.0, 1.0, 0.0, -2.676, 0.0, 1.0, 1.96, -2.202, 0.002284, 1.0, 2.0, 0.0, 0.0, 1.0])
_sp.order_u = 5
_sp.order_v = 0
_sp.use_endpoint_u = True
cu_nurbspath.use_path = True
cu_nurbspath.fill_mode = 'FULL'
cu_curve = bpy.data.curves.new('Curve', 'CURVE')
cu_curve.dimensions = '2D'
_sp = cu_curve.splines.new('BEZIER'); _sp.bezier_points.add(12)
_sp.bezier_points.foreach_set('co', [0.03293, 0.04275, 0.0, 0.03293, -0.04987, 0.0, 0.01616, -0.04987, 0.0, 0.01616, -0.01195, 0.0, -0.02165, -0.01195, 0.0, -0.02165, -0.04987, 0.0, -0.03842, -0.04987, 0.0, -0.03842, 0.04275, 0.0, -0.02165, 0.04275, 0.0, -0.02165, 0.004821, 0.0, 0.01616, 0.004821, 0.0, 0.01616, 0.04275, 0.0, 0.03293, 0.04275, 0.0])
_sp.bezier_points.foreach_set('handle_left', [0.03293, 0.04275, 0.0, 0.03293, -0.019, 0.0, 0.02175, -0.04987, 0.0, 0.01616, -0.02459, 0.0, -0.009047, -0.01195, 0.0, -0.02165, -0.03723, 0.0, -0.03283, -0.04987, 0.0, -0.03842, 0.01187, 0.0, -0.02724, 0.04275, 0.0, -0.02165, 0.01746, 0.0, 0.003559, 0.004821, 0.0, 0.01616, 0.03011, 0.0, 0.02734, 0.04275, 0.0])
_sp.bezier_points.foreach_set('handle_right', [0.03293, 0.01187, 0.0, 0.02734, -0.04987, 0.0, 0.01616, -0.03723, 0.0, 0.003559, -0.01195, 0.0, -0.02165, -0.02459, 0.0, -0.02724, -0.04987, 0.0, -0.03842, -0.019, 0.0, -0.03283, 0.04275, 0.0, -0.02165, 0.03011, 0.0, -0.009047, 0.004821, 0.0, 0.01616, 0.01746, 0.0, 0.02175, 0.04275, 0.0, 0.03293, 0.04275, 0.0])
for _p, _l, _r in zip(_sp.bezier_points, ['VECTOR', 'VECTOR', 'VECTOR', 'VECTOR', 'VECTOR', 'VECTOR', 'VECTOR', 'VECTOR', 'VECTOR', 'VECTOR', 'VECTOR', 'VECTOR', 'VECTOR'], ['VECTOR', 'VECTOR', 'VECTOR', 'VECTOR', 'VECTOR', 'VECTOR', 'VECTOR', 'VECTOR', 'VECTOR', 'VECTOR', 'VECTOR', 'VECTOR', 'VECTOR']): _p.handle_left_type = _l; _p.handle_right_type = _r
_sp.use_cyclic_u = True
cu_curve.materials.append(mat_svgmat)
cu_curve.extrude = 0.009
cu_curve.fill_mode = 'BOTH'
cu_curve_001 = bpy.data.curves.new('Curve.001', 'CURVE')
cu_curve_001.dimensions = '2D'
_sp = cu_curve_001.splines.new('BEZIER'); _sp.bezier_points.add(11)
_sp.bezier_points.foreach_set('co', [0.03624, -0.04688, 0.0, 0.01834, -0.04688, 0.0, 0.01834, -0.008948, 0.0, -0.01834, -0.008948, 0.0, -0.01834, -0.04688, 0.0, -0.03624, -0.04688, 0.0, -0.03624, 0.04688, 0.0, -0.01834, 0.04688, 0.0, -0.01834, 0.008948, 0.0, 0.01834, 0.008948, 0.0, 0.01834, 0.04688, 0.0, 0.03624, 0.04688, 0.0])
_sp.bezier_points.foreach_set('handle_left', [0.03624, -0.01563, 0.0, 0.02431, -0.04688, 0.0, 0.01834, -0.02159, 0.0, -0.006115, -0.008948, 0.0, -0.01834, -0.03423, 0.0, -0.03028, -0.04688, 0.0, -0.03624, 0.01563, 0.0, -0.02431, 0.04688, 0.0, -0.01834, 0.02159, 0.0, 0.006115, 0.008948, 0.0, 0.01834, 0.03423, 0.0, 0.03028, 0.04688, 0.0])
_sp.bezier_points.foreach_set('handle_right', [0.03028, -0.04688, 0.0, 0.01834, -0.03423, 0.0, 0.006115, -0.008948, 0.0, -0.01834, -0.02159, 0.0, -0.02431, -0.04688, 0.0, -0.03624, -0.01563, 0.0, -0.03028, 0.04688, 0.0, -0.01834, 0.03423, 0.0, -0.006115, 0.008948, 0.0, 0.01834, 0.02159, 0.0, 0.02431, 0.04688, 0.0, 0.03624, 0.01563, 0.0])
for _p, _l, _r in zip(_sp.bezier_points, ['VECTOR', 'VECTOR', 'VECTOR', 'VECTOR', 'VECTOR', 'VECTOR', 'VECTOR', 'VECTOR', 'VECTOR', 'VECTOR', 'VECTOR', 'VECTOR'], ['VECTOR', 'VECTOR', 'VECTOR', 'VECTOR', 'VECTOR', 'VECTOR', 'VECTOR', 'VECTOR', 'VECTOR', 'VECTOR', 'VECTOR', 'VECTOR']): _p.handle_left_type = _l; _p.handle_right_type = _r
_sp.use_cyclic_u = True
_sp = cu_curve_001.splines.new('BEZIER'); _sp.bezier_points.add(11)
_sp.bezier_points.foreach_set('co', [0.01947, -0.04575, 0.0, 0.03511, -0.04575, 0.0, 0.03511, 0.04575, 0.0, 0.01947, 0.04575, 0.0, 0.01947, 0.007819, 0.0, -0.01947, 0.007819, 0.0, -0.01947, 0.04575, 0.0, -0.03511, 0.04575, 0.0, -0.03511, -0.04575, 0.0, -0.01947, -0.04575, 0.0, -0.01947, -0.007819, 0.0, 0.01947, -0.007819, 0.0])
_sp.bezier_points.foreach_set('handle_left', [0.01947, -0.0331, 0.0, 0.0299, -0.04575, 0.0, 0.03511, 0.01525, 0.0, 0.02469, 0.04575, 0.0, 0.01947, 0.02046, 0.0, -0.006491, 0.007819, 0.0, -0.01947, 0.0331, 0.0, -0.0299, 0.04575, 0.0, -0.03511, -0.01525, 0.0, -0.02469, -0.04575, 0.0, -0.01947, -0.02046, 0.0, 0.006491, -0.007819, 0.0])
_sp.bezier_points.foreach_set('handle_right', [0.02469, -0.04575, 0.0, 0.03511, -0.01525, 0.0, 0.0299, 0.04575, 0.0, 0.01947, 0.0331, 0.0, 0.006491, 0.007819, 0.0, -0.01947, 0.02046, 0.0, -0.02469, 0.04575, 0.0, -0.03511, 0.01525, 0.0, -0.0299, -0.04575, 0.0, -0.01947, -0.0331, 0.0, -0.006491, -0.007819, 0.0, 0.01947, -0.02046, 0.0])
for _p, _l, _r in zip(_sp.bezier_points, ['VECTOR', 'VECTOR', 'VECTOR', 'VECTOR', 'VECTOR', 'VECTOR', 'VECTOR', 'VECTOR', 'VECTOR', 'VECTOR', 'VECTOR', 'VECTOR'], ['VECTOR', 'VECTOR', 'VECTOR', 'VECTOR', 'VECTOR', 'VECTOR', 'VECTOR', 'VECTOR', 'VECTOR', 'VECTOR', 'VECTOR', 'VECTOR']): _p.handle_left_type = _l; _p.handle_right_type = _r
_sp.use_cyclic_u = True
cu_curve_001.materials.append(mat_material_001)
cu_curve_001.extrude = 0.012
cu_curve_001.bevel_depth = 0.004
cu_curve_001.fill_mode = 'BOTH'
cu_curve_002 = bpy.data.curves.new('Curve.002', 'CURVE')
cu_curve_002.dimensions = '2D'
_sp = cu_curve_002.splines.new('BEZIER'); _sp.bezier_points.add(3)
_sp.bezier_points.foreach_set('co', [-0.02722, -0.008382, 0.0, -0.02722, 0.008382, 0.0, 0.02722, 0.008382, 0.0, 0.02722, -0.008382, 0.0])
_sp.bezier_points.foreach_set('handle_left', [-0.009074, -0.008382, 0.0, -0.02722, 0.002794, 0.0, 0.009074, 0.008382, 0.0, 0.02722, -0.002794, 0.0])
_sp.bezier_points.foreach_set('handle_right', [-0.02722, -0.002794, 0.0, -0.009074, 0.008382, 0.0, 0.02722, 0.002794, 0.0, 0.009074, -0.008382, 0.0])
for _p, _l, _r in zip(_sp.bezier_points, ['VECTOR', 'VECTOR', 'VECTOR', 'VECTOR'], ['VECTOR', 'VECTOR', 'VECTOR', 'VECTOR']): _p.handle_left_type = _l; _p.handle_right_type = _r
_sp.use_cyclic_u = True
cu_curve_002.materials.append(mat_svgmat)
cu_curve_002.extrude = 0.009
cu_curve_002.fill_mode = 'BOTH'
cu_curve_003 = bpy.data.curves.new('Curve.003', 'CURVE')
cu_curve_003.dimensions = '2D'
_sp = cu_curve_003.splines.new('BEZIER'); _sp.bezier_points.add(3)
_sp.bezier_points.foreach_set('co', [0.02779, -0.008948, 0.0, -0.02779, -0.008948, 0.0, -0.02779, 0.008948, 0.0, 0.02779, 0.008948, 0.0])
_sp.bezier_points.foreach_set('handle_left', [0.02779, -0.002983, 0.0, -0.009262, -0.008948, 0.0, -0.02779, 0.002983, 0.0, 0.009262, 0.008948, 0.0])
_sp.bezier_points.foreach_set('handle_right', [0.009262, -0.008948, 0.0, -0.02779, -0.002983, 0.0, -0.009262, 0.008948, 0.0, 0.02779, 0.002983, 0.0])
for _p, _l, _r in zip(_sp.bezier_points, ['VECTOR', 'VECTOR', 'VECTOR', 'VECTOR'], ['VECTOR', 'VECTOR', 'VECTOR', 'VECTOR']): _p.handle_left_type = _l; _p.handle_right_type = _r
_sp.use_cyclic_u = True
_sp = cu_curve_003.splines.new('BEZIER'); _sp.bezier_points.add(3)
_sp.bezier_points.foreach_set('co', [-0.02666, -0.007819, 0.0, 0.02666, -0.007819, 0.0, 0.02666, 0.007819, 0.0, -0.02666, 0.007819, 0.0])
_sp.bezier_points.foreach_set('handle_left', [-0.02666, -0.002606, 0.0, 0.008885, -0.007819, 0.0, 0.02666, 0.002606, 0.0, -0.008885, 0.007819, 0.0])
_sp.bezier_points.foreach_set('handle_right', [-0.008885, -0.007819, 0.0, 0.02666, -0.002606, 0.0, 0.008885, 0.007819, 0.0, -0.02666, 0.002606, 0.0])
for _p, _l, _r in zip(_sp.bezier_points, ['VECTOR', 'VECTOR', 'VECTOR', 'VECTOR'], ['VECTOR', 'VECTOR', 'VECTOR', 'VECTOR']): _p.handle_left_type = _l; _p.handle_right_type = _r
_sp.use_cyclic_u = True
cu_curve_003.materials.append(mat_material_001)
cu_curve_003.extrude = 0.012
cu_curve_003.bevel_depth = 0.004
cu_curve_003.fill_mode = 'BOTH'
cu_curve_004 = bpy.data.curves.new('Curve.004', 'CURVE')
cu_curve_004.dimensions = '2D'
_sp = cu_curve_004.splines.new('BEZIER'); _sp.bezier_points.add(3)
_sp.bezier_points.foreach_set('co', [-0.03287, -0.008382, 0.0, -0.03287, 0.008382, 0.0, 0.03287, 0.008382, 0.0, 0.03287, -0.008382, 0.0])
_sp.bezier_points.foreach_set('handle_left', [-0.01096, -0.008382, 0.0, -0.03287, 0.002794, 0.0, 0.01096, 0.008382, 0.0, 0.03287, -0.002794, 0.0])
_sp.bezier_points.foreach_set('handle_right', [-0.03287, -0.002794, 0.0, -0.01096, 0.008382, 0.0, 0.03287, 0.002794, 0.0, 0.01096, -0.008382, 0.0])
for _p, _l, _r in zip(_sp.bezier_points, ['VECTOR', 'VECTOR', 'VECTOR', 'VECTOR'], ['VECTOR', 'VECTOR', 'VECTOR', 'VECTOR']): _p.handle_left_type = _l; _p.handle_right_type = _r
_sp.use_cyclic_u = True
cu_curve_004.materials.append(mat_svgmat)
cu_curve_004.extrude = 0.009
cu_curve_004.fill_mode = 'BOTH'
cu_curve_005 = bpy.data.curves.new('Curve.005', 'CURVE')
cu_curve_005.dimensions = '2D'
_sp = cu_curve_005.splines.new('BEZIER'); _sp.bezier_points.add(3)
_sp.bezier_points.foreach_set('co', [0.03343, -0.008946, 0.0, -0.03343, -0.008946, 0.0, -0.03343, 0.008946, 0.0, 0.03343, 0.008946, 0.0])
_sp.bezier_points.foreach_set('handle_left', [0.03343, -0.002982, 0.0, -0.01114, -0.008946, 0.0, -0.03343, 0.002982, 0.0, 0.01114, 0.008946, 0.0])
_sp.bezier_points.foreach_set('handle_right', [0.01114, -0.008946, 0.0, -0.03343, -0.002982, 0.0, -0.01114, 0.008946, 0.0, 0.03343, 0.002982, 0.0])
for _p, _l, _r in zip(_sp.bezier_points, ['VECTOR', 'VECTOR', 'VECTOR', 'VECTOR'], ['VECTOR', 'VECTOR', 'VECTOR', 'VECTOR']): _p.handle_left_type = _l; _p.handle_right_type = _r
_sp.use_cyclic_u = True
_sp = cu_curve_005.splines.new('BEZIER'); _sp.bezier_points.add(3)
_sp.bezier_points.foreach_set('co', [-0.0323, -0.007817, 0.0, 0.0323, -0.007817, 0.0, 0.0323, 0.007817, 0.0, -0.0323, 0.007817, 0.0])
_sp.bezier_points.foreach_set('handle_left', [-0.0323, -0.002606, 0.0, 0.01077, -0.007817, 0.0, 0.0323, 0.002606, 0.0, -0.01077, 0.007817, 0.0])
_sp.bezier_points.foreach_set('handle_right', [-0.01077, -0.007817, 0.0, 0.0323, -0.002606, 0.0, 0.01077, 0.007817, 0.0, -0.0323, 0.002606, 0.0])
for _p, _l, _r in zip(_sp.bezier_points, ['VECTOR', 'VECTOR', 'VECTOR', 'VECTOR'], ['VECTOR', 'VECTOR', 'VECTOR', 'VECTOR']): _p.handle_left_type = _l; _p.handle_right_type = _r
_sp.use_cyclic_u = True
cu_curve_005.materials.append(mat_material_001)
cu_curve_005.extrude = 0.012
cu_curve_005.bevel_depth = 0.004
cu_curve_005.fill_mode = 'BOTH'
cu_curve_006 = bpy.data.curves.new('Curve.006', 'CURVE')
cu_curve_006.dimensions = '2D'
_sp = cu_curve_006.splines.new('BEZIER'); _sp.bezier_points.add(3)
_sp.bezier_points.foreach_set('co', [-0.03287, -0.008382, 0.0, -0.03287, 0.008382, 0.0, 0.03287, 0.008382, 0.0, 0.03287, -0.008382, 0.0])
_sp.bezier_points.foreach_set('handle_left', [-0.01096, -0.008382, 0.0, -0.03287, 0.002794, 0.0, 0.01096, 0.008382, 0.0, 0.03287, -0.002794, 0.0])
_sp.bezier_points.foreach_set('handle_right', [-0.03287, -0.002794, 0.0, -0.01096, 0.008382, 0.0, 0.03287, 0.002794, 0.0, 0.01096, -0.008382, 0.0])
for _p, _l, _r in zip(_sp.bezier_points, ['VECTOR', 'VECTOR', 'VECTOR', 'VECTOR'], ['VECTOR', 'VECTOR', 'VECTOR', 'VECTOR']): _p.handle_left_type = _l; _p.handle_right_type = _r
_sp.use_cyclic_u = True
cu_curve_006.materials.append(mat_svgmat)
cu_curve_006.extrude = 0.009
cu_curve_006.fill_mode = 'BOTH'
cu_curve_007 = bpy.data.curves.new('Curve.007', 'CURVE')
cu_curve_007.dimensions = '2D'
_sp = cu_curve_007.splines.new('BEZIER'); _sp.bezier_points.add(3)
_sp.bezier_points.foreach_set('co', [0.03343, -0.008946, 0.0, -0.03343, -0.008946, 0.0, -0.03343, 0.008946, 0.0, 0.03343, 0.008946, 0.0])
_sp.bezier_points.foreach_set('handle_left', [0.03343, -0.002982, 0.0, -0.01114, -0.008946, 0.0, -0.03343, 0.002982, 0.0, 0.01114, 0.008946, 0.0])
_sp.bezier_points.foreach_set('handle_right', [0.01114, -0.008946, 0.0, -0.03343, -0.002982, 0.0, -0.01114, 0.008946, 0.0, 0.03343, 0.002982, 0.0])
for _p, _l, _r in zip(_sp.bezier_points, ['VECTOR', 'VECTOR', 'VECTOR', 'VECTOR'], ['VECTOR', 'VECTOR', 'VECTOR', 'VECTOR']): _p.handle_left_type = _l; _p.handle_right_type = _r
_sp.use_cyclic_u = True
_sp = cu_curve_007.splines.new('BEZIER'); _sp.bezier_points.add(3)
_sp.bezier_points.foreach_set('co', [-0.0323, -0.007817, 0.0, 0.0323, -0.007817, 0.0, 0.0323, 0.007817, 0.0, -0.0323, 0.007817, 0.0])
_sp.bezier_points.foreach_set('handle_left', [-0.0323, -0.002606, 0.0, 0.01077, -0.007817, 0.0, 0.0323, 0.002606, 0.0, -0.01077, 0.007817, 0.0])
_sp.bezier_points.foreach_set('handle_right', [-0.01077, -0.007817, 0.0, 0.0323, -0.002606, 0.0, 0.01077, 0.007817, 0.0, -0.0323, 0.002606, 0.0])
for _p, _l, _r in zip(_sp.bezier_points, ['VECTOR', 'VECTOR', 'VECTOR', 'VECTOR'], ['VECTOR', 'VECTOR', 'VECTOR', 'VECTOR']): _p.handle_left_type = _l; _p.handle_right_type = _r
_sp.use_cyclic_u = True
cu_curve_007.materials.append(mat_material_001)
cu_curve_007.extrude = 0.012
cu_curve_007.bevel_depth = 0.004
cu_curve_007.fill_mode = 'BOTH'
cu_curve_008 = bpy.data.curves.new('Curve.008', 'CURVE')
cu_curve_008.dimensions = '2D'
_sp = cu_curve_008.splines.new('BEZIER'); _sp.bezier_points.add(6)
_sp.bezier_points.foreach_set('co', [0.03277, -0.01688, 0.0, 0.03277, -0.03365, 0.0, -0.03296, -0.03365, 0.0, -0.03296, 0.05898, 0.0, -0.01619, 0.05898, 0.0, -0.01619, -0.01688, 0.0, 0.03277, -0.01688, 0.0])
_sp.bezier_points.foreach_set('handle_left', [0.03277, -0.01688, 0.0, 0.03277, -0.02806, 0.0, -0.01105, -0.03365, 0.0, -0.03296, 0.0281, 0.0, -0.02178, 0.05898, 0.0, -0.01619, 0.008402, 0.0, 0.01645, -0.01688, 0.0])
_sp.bezier_points.foreach_set('handle_right', [0.03277, -0.02247, 0.0, 0.01086, -0.03365, 0.0, -0.03296, -0.002774, 0.0, -0.02737, 0.05898, 0.0, -0.01619, 0.03369, 0.0, 0.0001277, -0.01688, 0.0, 0.03277, -0.01688, 0.0])
for _p, _l, _r in zip(_sp.bezier_points, ['VECTOR', 'VECTOR', 'VECTOR', 'VECTOR', 'VECTOR', 'VECTOR', 'VECTOR'], ['VECTOR', 'VECTOR', 'VECTOR', 'VECTOR', 'VECTOR', 'VECTOR', 'VECTOR']): _p.handle_left_type = _l; _p.handle_right_type = _r
_sp.use_cyclic_u = True
cu_curve_008.materials.append(mat_svgmat)
cu_curve_008.extrude = 0.009
cu_curve_008.fill_mode = 'BOTH'
cu_curve_009 = bpy.data.curves.new('Curve.009', 'CURVE')
cu_curve_009.dimensions = '2D'
_sp = cu_curve_009.splines.new('BEZIER'); _sp.bezier_points.add(5)
_sp.bezier_points.foreach_set('co', [0.03879, -0.03703, 0.0, -0.02806, -0.03703, 0.0, -0.02806, 0.05673, 0.0, -0.01017, 0.05673, 0.0, -0.01017, -0.01913, 0.0, 0.0388, -0.01913, 0.0])
_sp.bezier_points.foreach_set('handle_left', [0.03879, -0.03106, 0.0, -0.005778, -0.03703, 0.0, -0.02806, 0.02548, 0.0, -0.01613, 0.05673, 0.0, -0.01017, 0.006152, 0.0, 0.02248, -0.01913, 0.0])
_sp.bezier_points.foreach_set('handle_right', [0.01651, -0.03703, 0.0, -0.02806, -0.005776, 0.0, -0.0221, 0.05673, 0.0, -0.01017, 0.03144, 0.0, 0.006155, -0.01913, 0.0, 0.03879, -0.0251, 0.0])
for _p, _l, _r in zip(_sp.bezier_points, ['VECTOR', 'VECTOR', 'VECTOR', 'VECTOR', 'VECTOR', 'VECTOR'], ['VECTOR', 'VECTOR', 'VECTOR', 'VECTOR', 'VECTOR', 'VECTOR']): _p.handle_left_type = _l; _p.handle_right_type = _r
_sp.use_cyclic_u = True
_sp = cu_curve_009.splines.new('BEZIER'); _sp.bezier_points.add(5)
_sp.bezier_points.foreach_set('co', [-0.02694, -0.0359, 0.0, 0.03766, -0.0359, 0.0, 0.03766, -0.02026, 0.0, -0.01129, -0.02026, 0.0, -0.01129, 0.0556, 0.0, -0.02694, 0.0556, 0.0])
_sp.bezier_points.foreach_set('handle_left', [-0.02694, -0.0054, 0.0, 0.01613, -0.0359, 0.0, 0.03766, -0.02548, 0.0, 0.005025, -0.02026, 0.0, -0.01129, 0.03031, 0.0, -0.02172, 0.0556, 0.0])
_sp.bezier_points.foreach_set('handle_right', [-0.005402, -0.0359, 0.0, 0.03766, -0.03069, 0.0, 0.02134, -0.02026, 0.0, -0.01129, 0.005024, 0.0, -0.01651, 0.0556, 0.0, -0.02694, 0.0251, 0.0])
for _p, _l, _r in zip(_sp.bezier_points, ['VECTOR', 'VECTOR', 'VECTOR', 'VECTOR', 'VECTOR', 'VECTOR'], ['VECTOR', 'VECTOR', 'VECTOR', 'VECTOR', 'VECTOR', 'VECTOR']): _p.handle_left_type = _l; _p.handle_right_type = _r
_sp.use_cyclic_u = True
cu_curve_009.materials.append(mat_material_001)
cu_curve_009.extrude = 0.012
cu_curve_009.bevel_depth = 0.004
cu_curve_009.fill_mode = 'BOTH'
cu_curve_010 = bpy.data.curves.new('Curve.010', 'CURVE')
cu_curve_010.dimensions = '2D'
_sp = cu_curve_010.splines.new('BEZIER'); _sp.bezier_points.add(3)
_sp.bezier_points.foreach_set('co', [0.008384, -0.04631, 0.0, -0.008384, -0.04631, 0.0, -0.008384, 0.04631, 0.0, 0.008384, 0.04631, 0.0])
_sp.bezier_points.foreach_set('handle_left', [0.008384, -0.01544, 0.0, -0.002795, -0.04631, 0.0, -0.008384, 0.01544, 0.0, 0.002795, 0.04631, 0.0])
_sp.bezier_points.foreach_set('handle_right', [0.002795, -0.04631, 0.0, -0.008384, -0.01544, 0.0, -0.002795, 0.04631, 0.0, 0.008384, 0.01544, 0.0])
for _p, _l, _r in zip(_sp.bezier_points, ['VECTOR', 'VECTOR', 'VECTOR', 'VECTOR'], ['VECTOR', 'VECTOR', 'VECTOR', 'VECTOR']): _p.handle_left_type = _l; _p.handle_right_type = _r
_sp.use_cyclic_u = True
cu_curve_010.materials.append(mat_svgmat)
cu_curve_010.extrude = 0.009
cu_curve_010.fill_mode = 'BOTH'
cu_curve_011 = bpy.data.curves.new('Curve.011', 'CURVE')
cu_curve_011.dimensions = '2D'
_sp = cu_curve_011.splines.new('BEZIER'); _sp.bezier_points.add(3)
_sp.bezier_points.foreach_set('co', [0.008947, -0.04688, 0.0, -0.008947, -0.04688, 0.0, -0.008947, 0.04688, 0.0, 0.008949, 0.04688, 0.0])
_sp.bezier_points.foreach_set('handle_left', [0.008948, -0.01563, 0.0, -0.002982, -0.04688, 0.0, -0.008947, 0.01563, 0.0, 0.002984, 0.04688, 0.0])
_sp.bezier_points.foreach_set('handle_right', [0.002982, -0.04688, 0.0, -0.008947, -0.01563, 0.0, -0.002981, 0.04688, 0.0, 0.008949, 0.01563, 0.0])
for _p, _l, _r in zip(_sp.bezier_points, ['VECTOR', 'VECTOR', 'VECTOR', 'VECTOR'], ['VECTOR', 'VECTOR', 'VECTOR', 'VECTOR']): _p.handle_left_type = _l; _p.handle_right_type = _r
_sp.use_cyclic_u = True
_sp = cu_curve_011.splines.new('BEZIER'); _sp.bezier_points.add(3)
_sp.bezier_points.foreach_set('co', [-0.007821, -0.04575, 0.0, 0.007818, -0.04575, 0.0, 0.007818, 0.04575, 0.0, -0.007818, 0.04575, 0.0])
_sp.bezier_points.foreach_set('handle_left', [-0.00782, -0.01525, 0.0, 0.002605, -0.04575, 0.0, 0.007818, 0.01525, 0.0, -0.002606, 0.04575, 0.0])
_sp.bezier_points.foreach_set('handle_right', [-0.002608, -0.04575, 0.0, 0.007818, -0.01525, 0.0, 0.002606, 0.04575, 0.0, -0.007819, 0.01525, 0.0])
for _p, _l, _r in zip(_sp.bezier_points, ['VECTOR', 'VECTOR', 'VECTOR', 'VECTOR'], ['VECTOR', 'VECTOR', 'VECTOR', 'VECTOR']): _p.handle_left_type = _l; _p.handle_right_type = _r
_sp.use_cyclic_u = True
cu_curve_011.materials.append(mat_material_001)
cu_curve_011.extrude = 0.012
cu_curve_011.bevel_depth = 0.004
cu_curve_011.fill_mode = 'BOTH'
cu_curve_012 = bpy.data.curves.new('Curve.012', 'CURVE')
cu_curve_012.dimensions = '2D'
_sp = cu_curve_012.splines.new('BEZIER'); _sp.bezier_points.add(12)
_sp.bezier_points.foreach_set('co', [0.009273, -0.0002665, 0.0, 0.04091, -0.04616, 0.0, 0.0211, -0.04616, 0.0, -0.0007716, -0.01471, 0.0, -0.02264, -0.04616, 0.0, -0.04246, -0.04616, 0.0, -0.01082, -0.0002665, 0.0, -0.04331, 0.04646, 0.0, -0.02295, 0.04646, 0.0, -0.0007716, 0.0143, 0.0, 0.0214, 0.04646, 0.0, 0.04177, 0.04646, 0.0, 0.009273, -0.0002665, 0.0])
_sp.bezier_points.foreach_set('handle_left', [0.009273, -0.0002665, 0.0, 0.03037, -0.03086, 0.0, 0.0277, -0.04616, 0.0, 0.006518, -0.02519, 0.0, -0.01535, -0.03568, 0.0, -0.03585, -0.04616, 0.0, -0.02137, -0.01556, 0.0, -0.03248, 0.03089, 0.0, -0.02974, 0.04646, 0.0, -0.008163, 0.02502, 0.0, 0.01401, 0.03574, 0.0, 0.03498, 0.04646, 0.0, 0.0201, 0.01531, 0.0])
_sp.bezier_points.foreach_set('handle_right', [0.01982, -0.01556, 0.0, 0.03431, -0.04616, 0.0, 0.01381, -0.03568, 0.0, -0.008062, -0.02519, 0.0, -0.02925, -0.04616, 0.0, -0.03191, -0.03086, 0.0, -0.02165, 0.01531, 0.0, -0.03653, 0.04646, 0.0, -0.01555, 0.03574, 0.0, 0.006619, 0.02502, 0.0, 0.02819, 0.04646, 0.0, 0.03094, 0.03089, 0.0, 0.009273, -0.0002665, 0.0])
for _p, _l, _r in zip(_sp.bezier_points, ['VECTOR', 'VECTOR', 'VECTOR', 'VECTOR', 'VECTOR', 'VECTOR', 'VECTOR', 'VECTOR', 'VECTOR', 'VECTOR', 'VECTOR', 'VECTOR', 'VECTOR'], ['VECTOR', 'VECTOR', 'VECTOR', 'VECTOR', 'VECTOR', 'VECTOR', 'VECTOR', 'VECTOR', 'VECTOR', 'VECTOR', 'VECTOR', 'VECTOR', 'VECTOR']): _p.handle_left_type = _l; _p.handle_right_type = _r
_sp.use_cyclic_u = True
cu_curve_012.materials.append(mat_svgmat)
cu_curve_012.extrude = 0.009
cu_curve_012.fill_mode = 'BOTH'
cu_curve_013 = bpy.data.curves.new('Curve.013', 'CURVE')
cu_curve_013.dimensions = '2D'
_sp = cu_curve_013.splines.new('BEZIER'); _sp.bezier_points.add(11)
_sp.bezier_points.foreach_set('co', [0.04315, -0.04672, 0.0, 0.02196, -0.04672, 0.0, 0.0003896, -0.01569, 0.0, -0.02119, -0.04672, 0.0, -0.04237, -0.04672, 0.0, -0.01034, -0.0002678, 0.0, -0.04323, 0.04703, 0.0, -0.0215, 0.04703, 0.0, 0.0003754, 0.0153, 0.0, 0.02225, 0.04703, 0.0, 0.04398, 0.04703, 0.0, 0.01112, -0.0002678, 0.0])
_sp.bezier_points.foreach_set('handle_left', [0.03247, -0.03124, 0.0, 0.02903, -0.04672, 0.0, 0.007581, -0.02603, 0.0, -0.014, -0.03638, 0.0, -0.03531, -0.04672, 0.0, -0.02102, -0.01575, 0.0, -0.03227, 0.03126, 0.0, -0.02875, 0.04703, 0.0, -0.006917, 0.02587, 0.0, 0.01496, 0.03645, 0.0, 0.03674, 0.04703, 0.0, 0.02207, 0.0155, 0.0])
_sp.bezier_points.foreach_set('handle_right', [0.03609, -0.04672, 0.0, 0.01477, -0.03638, 0.0, -0.006803, -0.02603, 0.0, -0.02825, -0.04672, 0.0, -0.0317, -0.03124, 0.0, -0.02131, 0.0155, 0.0, -0.03599, 0.04703, 0.0, -0.01421, 0.03645, 0.0, 0.007667, 0.02587, 0.0, 0.02949, 0.04703, 0.0, 0.03303, 0.03126, 0.0, 0.0218, -0.01575, 0.0])
for _p, _l, _r in zip(_sp.bezier_points, ['VECTOR', 'VECTOR', 'VECTOR', 'VECTOR', 'VECTOR', 'VECTOR', 'VECTOR', 'VECTOR', 'VECTOR', 'VECTOR', 'VECTOR', 'VECTOR'], ['VECTOR', 'VECTOR', 'VECTOR', 'VECTOR', 'VECTOR', 'VECTOR', 'VECTOR', 'VECTOR', 'VECTOR', 'VECTOR', 'VECTOR', 'VECTOR']): _p.handle_left_type = _l; _p.handle_right_type = _r
_sp.use_cyclic_u = True
_sp = cu_curve_013.splines.new('BEZIER'); _sp.bezier_points.add(12)
_sp.bezier_points.foreach_set('co', [0.02255, -0.0456, 0.0, 0.04099, -0.0456, 0.0, 0.009748, -0.000265, 0.0, 0.04185, 0.0459, 0.0, 0.02286, 0.0459, 0.0, 0.0003896, 0.01331, 0.0, -0.02208, 0.0459, 0.0, -0.04107, 0.0459, 0.0, -0.008972, -0.000265, 0.0, -0.009192, -0.0005867, 0.0, -0.04024, -0.0456, 0.0, -0.02179, -0.0456, 0.0, 0.0003754, -0.01371, 0.0])
_sp.bezier_points.foreach_set('handle_left', [0.01516, -0.03497, 0.0, 0.03484, -0.0456, 0.0, 0.02016, -0.01538, 0.0, 0.03115, 0.03051, 0.0, 0.02919, 0.0459, 0.0, 0.007879, 0.02417, 0.0, -0.01459, 0.03504, 0.0, -0.03474, 0.0459, 0.0, -0.01967, 0.01512, 0.0, -0.009119, -0.0004795, 0.0, -0.02989, -0.03059, 0.0, -0.02794, -0.0456, 0.0, -0.007014, -0.02434, 0.0])
_sp.bezier_points.foreach_set('handle_right', [0.0287, -0.0456, 0.0, 0.03058, -0.03049, 0.0, 0.02045, 0.01512, 0.0, 0.03552, 0.0459, 0.0, 0.01537, 0.03504, 0.0, -0.007101, 0.02417, 0.0, -0.02841, 0.0459, 0.0, -0.03037, 0.03051, 0.0, -0.009045, -0.0003722, 0.0, -0.01954, -0.01559, 0.0, -0.03409, -0.0456, 0.0, -0.0144, -0.03497, 0.0, 0.007766, -0.02434, 0.0])
for _p, _l, _r in zip(_sp.bezier_points, ['VECTOR', 'VECTOR', 'VECTOR', 'VECTOR', 'VECTOR', 'VECTOR', 'VECTOR', 'VECTOR', 'VECTOR', 'VECTOR', 'VECTOR', 'VECTOR', 'VECTOR'], ['VECTOR', 'VECTOR', 'VECTOR', 'VECTOR', 'VECTOR', 'VECTOR', 'VECTOR', 'VECTOR', 'VECTOR', 'VECTOR', 'VECTOR', 'VECTOR', 'VECTOR']): _p.handle_left_type = _l; _p.handle_right_type = _r
_sp.use_cyclic_u = True
cu_curve_013.materials.append(mat_material_001)
cu_curve_013.extrude = 0.012
cu_curve_013.bevel_depth = 0.004
cu_curve_013.fill_mode = 'BOTH'

# ---- objects
ob_plane = bpy.data.objects.new('Plane', me_plane_006)
ob_camera = bpy.data.objects.new('Camera', cam_camera_001)
ob_empty = bpy.data.objects.new('Empty', None)
ob_empty_001 = bpy.data.objects.new('Empty.001', None)
ob_nurbspath = bpy.data.objects.new('NurbsPath', cu_nurbspath)
ob_lamp_001 = bpy.data.objects.new('lamp.001', me_plane_002)
ob_lamp_002 = bpy.data.objects.new('lamp.002', me_plane_001)
ob_lamp_003 = bpy.data.objects.new('lamp.003', me_plane_003)
ob_ground = bpy.data.objects.new('ground', me_plane)
ob_curve = bpy.data.objects.new('Curve', cu_curve)
ob_curve_001 = bpy.data.objects.new('Curve.001', cu_curve_001)
ob_curve_002 = bpy.data.objects.new('Curve.002', cu_curve_002)
ob_curve_003 = bpy.data.objects.new('Curve.003', cu_curve_003)
ob_curve_004 = bpy.data.objects.new('Curve.004', cu_curve_004)
ob_curve_005 = bpy.data.objects.new('Curve.005', cu_curve_005)
ob_curve_006 = bpy.data.objects.new('Curve.006', cu_curve_006)
ob_curve_007 = bpy.data.objects.new('Curve.007', cu_curve_007)
ob_curve_008 = bpy.data.objects.new('Curve.008', cu_curve_008)
ob_curve_009 = bpy.data.objects.new('Curve.009', cu_curve_009)
ob_curve_010 = bpy.data.objects.new('Curve.010', cu_curve_010)
ob_curve_011 = bpy.data.objects.new('Curve.011', cu_curve_011)
ob_curve_012 = bpy.data.objects.new('Curve.012', cu_curve_012)
ob_curve_013 = bpy.data.objects.new('Curve.013', cu_curve_013)
ob_cube = bpy.data.objects.new('Cube', me_cube)
ob_design_bootcamp_part__1_day___2_into_photoshop___by_jonatha = bpy.data.objects.new('Design Bootcamp Part -1 Day - 2 Into Photoshop - By Jonatha', me_design_bootcamp_part__1_day___2_into_photoshop___by_jonatha)
ob_design_bootcamp_part__2_day___1_intro_to_adobe_illustrator___by = bpy.data.objects.new('Design Bootcamp Part -2 Day - 1 Intro to Adobe Illustrator - By', me_design_bootcamp_part__2_day___1_intro_to_adobe_illustrator___by)
ob_design_bootcamp_part__3_day___2_fundamentals_of_design_adobe_xd = bpy.data.objects.new('Design Bootcamp Part -3 Day - 2 Fundamentals of design Adobe XD', me_design_bootcamp_part__3_day___2_fundamentals_of_design_adobe_xd)
ob_cube_003 = bpy.data.objects.new('Cube.003', me_cube_005)
ob_cube_005 = bpy.data.objects.new('Cube.005', me_cube_013)
ob_design_bootcamp_part__1_day___2_into_photoshop___by_jonatha_001 = bpy.data.objects.new('Design Bootcamp Part -1 Day - 2 Into Photoshop - By Jonatha.001', me_design_bootcamp_part__1_day___2_into_photoshop___by_jonatha_001)
ob_design_bootcamp_part__2_day___1_intro_to_adobe_illustrator = bpy.data.objects.new('Design Bootcamp Part -2 Day - 1 Intro to Adobe Illustrator ', me_design_bootcamp_part__2_day___1_intro_to_adobe_illustrator)
ob_design_bootcamp_part__3_day___2_fundamentals_of_design_adob = bpy.data.objects.new('Design Bootcamp Part -3 Day - 2 Fundamentals of design Adob', me_design_bootcamp_part__3_day___2_fundamentals_of_design_adob)
ob_cube_006 = bpy.data.objects.new('Cube.006', me_cube_014)
ob_cube_001 = bpy.data.objects.new('Cube.001', me_cube_001)
ob_iot_workshop_day__2_pon_rahul_pattarai = bpy.data.objects.new('IoT Workshop Day -2 Pon Rahul Pattarai', me_iot_workshop_day__2_pon_rahul_pattarai)
ob_web_dev = bpy.data.objects.new('web dev', me_web_dev)
ob_react_crash_course_beginner_to_advanced_organized_by_pattarai_d = bpy.data.objects.new('React crash course Beginner to Advanced Organized by Pattarai D', me_react_crash_course_beginner_to_advanced_organized_by_pattarai_d)
ob_cube_004 = bpy.data.objects.new('Cube.004', me_cube_012)
ob_cube_007 = bpy.data.objects.new('Cube.007', me_cube_015)
ob_iot_workshop_day__2_pon_rahul_pattarai_002 = bpy.data.objects.new('IoT Workshop Day -2 Pon Rahul Pattarai.002', me_iot_workshop_day__2_pon_rahul_pattarai_003)
ob_web_dev_002 = bpy.data.objects.new('web dev.002', me_web_dev_003)
ob_react_crash_course_beginner_to_advanced_organized_by_pattar_001 = bpy.data.objects.new('React crash course Beginner to Advanced Organized by Pattar.001', me_react_crash_course_beginner_to_advanced_organized_by_pattar_002)
ob_cube_008 = bpy.data.objects.new('Cube.008', me_cube_016)
ob_cube_002 = bpy.data.objects.new('Cube.002', me_cube_002)
ob_iot_workshop_day__2_pon_rahul_pattarai_001 = bpy.data.objects.new('IoT Workshop Day -2 Pon Rahul Pattarai.001', me_iot_workshop_day__2_pon_rahul_pattarai_001)
ob_web_dev_001 = bpy.data.objects.new('web dev.001', me_web_dev_001)
ob_react_crash_course_beginner_to_advanced_organized_by_pattar = bpy.data.objects.new('React crash course Beginner to Advanced Organized by Pattar', me_react_crash_course_beginner_to_advanced_organized_by_pattar)

# ---- transforms, parenting, visibility, modifiers, constraints
ob_plane.location = (2.012, -2.595, 3.378)
ob_plane.scale = (3.085, 3.085, 3.085)
ob_camera.location = (-3.958, -0.3078, -2.736e-07)
ob_camera.rotation_euler = (1.571, 0.0, -1.571)
ob_camera.lock_rotations_4d = False
ob_camera.empty_display_type = 'ARROWS'
ob_camera.color = (0.0, 0.0, 0.0, 0.0)
ob_camera.display_type = 'WIRE'
ob_camera.lineart.crease_threshold = 0.0
_c = ob_camera.constraints.new('CHILD_OF'); _c.name = 'Child Of'
_c.target = ob_empty_001
_c.set_inverse_pending = False
_c.inverse_matrix = ((1.0, -0.0, 0.0, 3.953), (-0.0, 1.0, -0.0, 0.3144), (-0.0, 0.0, 1.0, -0.0), (-0.0, 0.0, -0.0, 1.0))
_c = ob_camera.constraints.new('TRACK_TO'); _c.name = 'Track To'
_c.active = False
_c.target = ob_empty
ob_empty.location = (0.0, 0.06992, -1.291)
ob_empty_001.location = (0.0, 0.0, 0.0)
ob_empty_001.rotation_euler = (-1.252e-07, 1.285e-07, -3.142)
_c = ob_empty_001.constraints.new('FOLLOW_PATH'); _c.name = 'Follow Path'
_c.target = ob_nurbspath
_c.offset = -96.14
_c.use_curve_follow = True
ob_nurbspath.location = (0.0, 0.0, -0.9936)
ob_nurbspath.scale = (3.137, 3.137, 3.137)
ob_lamp_001.location = (0.2454, -0.2198, -0.2313)
ob_lamp_001.rotation_euler = (-0.004599, 2.353e-07, 3.142)
ob_lamp_001.scale = (1.289, 0.05102, 0.3737)
ob_lamp_001.visible_camera = False
ob_lamp_001.lineart.crease_threshold = 0.0
ob_lamp_002.location = (-2.5, -0.25, -0.219)
ob_lamp_002.rotation_euler = (0.6136, -3.804e-07, 4.712)
ob_lamp_002.scale = (1.274, 0.05044, 0.3695)
ob_lamp_002.visible_camera = False
ob_lamp_002.lineart.crease_threshold = 0.0
ob_lamp_003.location = (2.626, 0.6954, -1.025)
ob_lamp_003.rotation_euler = (0.6136, -3.804e-07, 7.722)
ob_lamp_003.scale = (1.274, 0.05044, 0.3695)
ob_lamp_003.visible_camera = False
ob_lamp_003.lineart.crease_threshold = 0.0
ob_ground.location = (0.0876, 0.04634, -1.646)
ob_ground.rotation_euler = (0.0, -0.0, 1.571)
ob_ground.scale = (4.201, 5.032, 1.197)
ob_ground.lineart.crease_threshold = 0.0
ob_curve.location = (-0.7275, 0.07969, -1.309)
ob_curve.rotation_euler = (1.571, -4.371e-08, 0.0)
ob_curve.scale = (6.177, 6.177, 6.177)
ob_curve_001.location = (-0.7444, 0.07969, -1.331)
ob_curve_001.rotation_euler = (1.571, -4.371e-08, 0.0)
ob_curve_001.scale = (6.177, 6.177, 6.177)
ob_curve_002.location = (-0.2795, 0.07969, -1.331)
ob_curve_002.rotation_euler = (1.571, -4.371e-08, 0.0)
ob_curve_002.scale = (6.177, 6.177, 6.177)
ob_curve_003.location = (-0.2795, 0.07969, -1.331)
ob_curve_003.rotation_euler = (1.571, -4.371e-08, 0.0)
ob_curve_003.scale = (6.177, 6.177, 6.177)
ob_curve_004.location = (-0.2446, 0.07969, -1.097)
ob_curve_004.rotation_euler = (1.571, -4.371e-08, 0.0)
ob_curve_004.scale = (6.177, 6.177, 6.177)
ob_curve_005.location = (-0.2446, 0.07969, -1.097)
ob_curve_005.rotation_euler = (1.571, -4.371e-08, 0.0)
ob_curve_005.scale = (6.177, 6.177, 6.177)
ob_curve_006.location = (-0.2446, 0.07969, -1.566)
ob_curve_006.rotation_euler = (1.571, -4.371e-08, 0.0)
ob_curve_006.scale = (6.177, 6.177, 6.177)
ob_curve_007.location = (-0.2446, 0.07969, -1.566)
ob_curve_007.rotation_euler = (1.571, -4.371e-08, 0.0)
ob_curve_007.scale = (6.177, 6.177, 6.177)
ob_curve_008.location = (0.2396, 0.07969, -1.41)
ob_curve_008.rotation_euler = (1.571, -4.371e-08, 0.0)
ob_curve_008.scale = (6.177, 6.177, 6.177)
ob_curve_009.location = (0.2058, 0.07969, -1.392)
ob_curve_009.rotation_euler = (1.571, -4.371e-08, 0.0)
ob_curve_009.scale = (6.177, 6.177, 6.177)
ob_curve_010.location = (0.5714, 0.07969, -1.331)
ob_curve_010.rotation_euler = (1.571, -4.371e-08, 0.0)
ob_curve_010.scale = (6.177, 6.177, 6.177)
ob_curve_011.location = (0.5714, 0.07969, -1.331)
ob_curve_011.rotation_euler = (1.571, -4.371e-08, 0.0)
ob_curve_011.scale = (6.177, 6.177, 6.177)
ob_curve_012.location = (0.9919, 0.07969, -1.332)
ob_curve_012.rotation_euler = (1.571, -4.371e-08, 0.0)
ob_curve_012.scale = (6.177, 6.177, 6.177)
ob_curve_013.location = (0.9847, 0.07969, -1.332)
ob_curve_013.rotation_euler = (1.571, -4.371e-08, 0.0)
ob_curve_013.scale = (6.177, 6.177, 6.177)
ob_cube.parent = ob_cube_003
ob_cube.matrix_parent_inverse = Matrix(((1.888, 0.2554, -0.6666, 3.39), (-0.3481, 1.735, -0.3212, -0.1453), (1.035, 0.8079, 3.241, -1.163), (-0.0, 0.0, -0.0, 1.0)))
ob_cube.location = (-1.488, -0.05772, 0.8485)
ob_cube.rotation_euler = (-0.1904, 0.3366, 0.1345)
ob_cube.scale = (0.4472, 0.502, 0.2581)
ob_design_bootcamp_part__1_day___2_into_photoshop___by_jonatha.parent = ob_cube_003
ob_design_bootcamp_part__1_day___2_into_photoshop___by_jonatha.matrix_parent_inverse = Matrix(((1.888, 0.2554, -0.6666, 3.39), (-0.3481, 1.735, -0.3212, -0.1453), (1.035, 0.8079, 3.241, -1.163), (-0.0, 0.0, -0.0, 1.0)))
ob_design_bootcamp_part__1_day___2_into_photoshop___by_jonatha.location = (-1.391, -0.5424, 0.9381)
ob_design_bootcamp_part__1_day___2_into_photoshop___by_jonatha.rotation_euler = (1.38, 0.3366, 0.1345)
ob_design_bootcamp_part__1_day___2_into_photoshop___by_jonatha.scale = (0.502, 0.502, 0.502)
ob_design_bootcamp_part__2_day___1_intro_to_adobe_illustrator___by.parent = ob_cube_003
ob_design_bootcamp_part__2_day___1_intro_to_adobe_illustrator___by.matrix_parent_inverse = Matrix(((1.888, 0.2554, -0.6666, 3.39), (-0.3481, 1.735, -0.3212, -0.1453), (1.035, 0.8079, 3.241, -1.163), (-0.0, 0.0, -0.0, 1.0)))
ob_design_bootcamp_part__2_day___1_intro_to_adobe_illustrator___by.location = (-1.895, -0.1675, 1.005)
ob_design_bootcamp_part__2_day___1_intro_to_adobe_illustrator___by.rotation_euler = (1.228, -0.1796, -1.373)
ob_design_bootcamp_part__2_day___1_intro_to_adobe_illustrator___by.scale = (0.502, 0.502, 0.502)
ob_design_bootcamp_part__3_day___2_fundamentals_of_design_adobe_xd.parent = ob_cube_003
ob_design_bootcamp_part__3_day___2_fundamentals_of_design_adobe_xd.matrix_parent_inverse = Matrix(((1.888, 0.2554, -0.6666, 3.39), (-0.3481, 1.735, -0.3212, -0.1453), (1.035, 0.8079, 3.241, -1.163), (-0.0, 0.0, -0.0, 1.0)))
ob_design_bootcamp_part__3_day___2_fundamentals_of_design_adobe_xd.location = (-1.06, -0.05526, 0.7106)
ob_design_bootcamp_part__3_day___2_fundamentals_of_design_adobe_xd.rotation_euler = (1.913, 0.1796, 1.769)
ob_design_bootcamp_part__3_day___2_fundamentals_of_design_adobe_xd.scale = (0.502, 0.502, 0.502)
ob_cube_003.location = (-1.488, -0.05772, 0.8485)
ob_cube_003.rotation_euler = (-0.1904, 0.3366, 0.1345)
ob_cube_003.scale = (0.4954, 0.556, 0.2859)
_m = ob_cube_003.modifiers.new('Bevel', 'BEVEL')
_m.segments = 2
_m = ob_cube_003.modifiers.new('Subdivision', 'SUBSURF')
_m.levels = 5
_m.render_levels = 5
ob_cube_005.parent = ob_cube_006
ob_cube_005.matrix_parent_inverse = Matrix(((1.888, 0.2554, -0.6666, 3.39), (-0.3481, 1.735, -0.3212, -0.1453), (1.035, 0.8079, 3.241, -1.163), (-0.0, 0.0, -0.0, 1.0)))
ob_cube_005.location = (-1.488, -0.05772, 0.8485)
ob_cube_005.rotation_euler = (-0.1904, 0.3366, 0.1345)
ob_cube_005.scale = (0.4472, 0.502, 0.2581)
ob_design_bootcamp_part__1_day___2_into_photoshop___by_jonatha_001.parent = ob_cube_006
ob_design_bootcamp_part__1_day___2_into_photoshop___by_jonatha_001.matrix_parent_inverse = Matrix(((1.888, 0.2554, -0.6666, 3.39), (-0.3481, 1.735, -0.3212, -0.1453), (1.035, 0.8079, 3.241, -1.163), (-0.0, 0.0, -0.0, 1.0)))
ob_design_bootcamp_part__1_day___2_into_photoshop___by_jonatha_001.location = (-1.391, -0.5424, 0.9381)
ob_design_bootcamp_part__1_day___2_into_photoshop___by_jonatha_001.rotation_euler = (1.38, 0.3366, 0.1345)
ob_design_bootcamp_part__1_day___2_into_photoshop___by_jonatha_001.scale = (0.502, 0.502, 0.502)
ob_design_bootcamp_part__2_day___1_intro_to_adobe_illustrator.parent = ob_cube_006
ob_design_bootcamp_part__2_day___1_intro_to_adobe_illustrator.matrix_parent_inverse = Matrix(((1.888, 0.2554, -0.6666, 3.39), (-0.3481, 1.735, -0.3212, -0.1453), (1.035, 0.8079, 3.241, -1.163), (-0.0, 0.0, -0.0, 1.0)))
ob_design_bootcamp_part__2_day___1_intro_to_adobe_illustrator.location = (-1.895, -0.1675, 1.005)
ob_design_bootcamp_part__2_day___1_intro_to_adobe_illustrator.rotation_euler = (1.228, -0.1796, -1.373)
ob_design_bootcamp_part__2_day___1_intro_to_adobe_illustrator.scale = (0.502, 0.502, 0.502)
ob_design_bootcamp_part__3_day___2_fundamentals_of_design_adob.parent = ob_cube_006
ob_design_bootcamp_part__3_day___2_fundamentals_of_design_adob.matrix_parent_inverse = Matrix(((1.888, 0.2554, -0.6666, 3.39), (-0.3481, 1.735, -0.3212, -0.1453), (1.035, 0.8079, 3.241, -1.163), (-0.0, 0.0, -0.0, 1.0)))
ob_design_bootcamp_part__3_day___2_fundamentals_of_design_adob.location = (-1.06, -0.05526, 0.7106)
ob_design_bootcamp_part__3_day___2_fundamentals_of_design_adob.rotation_euler = (1.913, 0.1796, 1.769)
ob_design_bootcamp_part__3_day___2_fundamentals_of_design_adob.scale = (0.502, 0.502, 0.502)
ob_cube_006.location = (1.262, 0.9392, 0.437)
ob_cube_006.rotation_euler = (-0.1904, 0.3366, 0.1345)
ob_cube_006.scale = (0.2617, 0.2937, 0.151)
_m = ob_cube_006.modifiers.new('Bevel', 'BEVEL')
_m.segments = 2
_m = ob_cube_006.modifiers.new('Subdivision', 'SUBSURF')
_m.levels = 5
_m.render_levels = 5
ob_cube_001.parent = ob_cube_004
ob_cube_001.matrix_parent_inverse = Matrix(((2.067, 0.2712, -0.0003444, -3.794), (-0.2416, 1.841, 0.0004101, 0.5754), (0.0006954, -0.0007131, 3.611, -19.14), (-0.0, -0.0, -0.0, 1.0)))
ob_cube_001.location = (1.846, -0.07147, 5.298)
ob_cube_001.rotation_euler = (0.0002208, 0.0001652, 0.1305)
ob_cube_001.scale = (0.4472, 0.502, 0.2581)
ob_iot_workshop_day__2_pon_rahul_pattarai.parent = ob_cube_004
ob_iot_workshop_day__2_pon_rahul_pattarai.matrix_parent_inverse = Matrix(((2.067, 0.2712, -0.0003444, -3.794), (-0.2416, 1.841, 0.0004101, 0.5754), (0.0006954, -0.0007131, 3.611, -19.14), (-0.0, -0.0, -0.0, 1.0)))
ob_iot_workshop_day__2_pon_rahul_pattarai.location = (1.41, -0.1849, 5.298)
ob_iot_workshop_day__2_pon_rahul_pattarai.rotation_euler = (1.571, 0.0002208, -1.44)
ob_iot_workshop_day__2_pon_rahul_pattarai.scale = (0.502, 0.502, 0.502)
ob_web_dev.parent = ob_cube_004
ob_web_dev.matrix_parent_inverse = Matrix(((2.067, 0.2712, -0.0003444, -3.794), (-0.2416, 1.841, 0.0004101, 0.5754), (0.0006954, -0.0007131, 3.611, -19.14), (-0.0, -0.0, -0.0, 1.0)))
ob_web_dev.location = (1.911, -0.5693, 5.299)
ob_web_dev.rotation_euler = (1.571, 0.0001652, 0.1305)
ob_web_dev.scale = (0.502, 0.502, 0.502)
ob_react_crash_course_beginner_to_advanced_organized_by_pattarai_d.parent = ob_cube_004
ob_react_crash_course_beginner_to_advanced_organized_by_pattarai_d.matrix_parent_inverse = Matrix(((2.067, 0.2712, -0.0003444, -3.794), (-0.2416, 1.841, 0.0004101, 0.5754), (0.0006954, -0.0007131, 3.611, -19.14), (-0.0, -0.0, -0.0, 1.0)))
ob_react_crash_course_beginner_to_advanced_organized_by_pattarai_d.location = (2.296, -0.06867, 5.297)
ob_react_crash_course_beginner_to_advanced_organized_by_pattarai_d.rotation_euler = (1.571, -0.0002209, 1.701)
ob_react_crash_course_beginner_to_advanced_organized_by_pattarai_d.scale = (0.502, 0.502, 0.502)
ob_cube_004.location = (2.339, -0.07147, 5.298)
ob_cube_004.rotation_euler = (0.0002208, 0.0001652, 0.1305)
ob_cube_004.scale = (0.4798, 0.5384, 0.2769)
_m = ob_cube_004.modifiers.new('Bevel', 'BEVEL')
_m.segments = 2
_m = ob_cube_004.modifiers.new('Subdivision', 'SUBSURF')
_m.levels = 5
_m.render_levels = 5
ob_cube_007.parent = ob_cube_008
ob_cube_007.matrix_parent_inverse = Matrix(((2.067, 0.2712, -0.0003444, -3.794), (-0.2416, 1.841, 0.0004101, 0.5754), (0.0006954, -0.0007131, 3.611, -19.14), (-0.0, -0.0, -0.0, 1.0)))
ob_cube_007.location = (1.846, -0.07147, 5.298)
ob_cube_007.rotation_euler = (0.0002208, 0.0001652, 0.1305)
ob_cube_007.scale = (0.4472, 0.502, 0.2581)
ob_iot_workshop_day__2_pon_rahul_pattarai_002.parent = ob_cube_008
ob_iot_workshop_day__2_pon_rahul_pattarai_002.matrix_parent_inverse = Matrix(((2.067, 0.2712, -0.0003444, -3.794), (-0.2416, 1.841, 0.0004101, 0.5754), (0.0006954, -0.0007131, 3.611, -19.14), (-0.0, -0.0, -0.0, 1.0)))
ob_iot_workshop_day__2_pon_rahul_pattarai_002.location = (1.41, -0.1849, 5.298)
ob_iot_workshop_day__2_pon_rahul_pattarai_002.rotation_euler = (1.571, 0.0002208, -1.44)
ob_iot_workshop_day__2_pon_rahul_pattarai_002.scale = (0.502, 0.502, 0.502)
ob_web_dev_002.parent = ob_cube_008
ob_web_dev_002.matrix_parent_inverse = Matrix(((2.067, 0.2712, -0.0003444, -3.794), (-0.2416, 1.841, 0.0004101, 0.5754), (0.0006954, -0.0007131, 3.611, -19.14), (-0.0, -0.0, -0.0, 1.0)))
ob_web_dev_002.location = (1.911, -0.5693, 5.299)
ob_web_dev_002.rotation_euler = (1.571, 0.0001652, 0.1305)
ob_web_dev_002.scale = (0.502, 0.502, 0.502)
ob_react_crash_course_beginner_to_advanced_organized_by_pattar_001.parent = ob_cube_008
ob_react_crash_course_beginner_to_advanced_organized_by_pattar_001.matrix_parent_inverse = Matrix(((2.067, 0.2712, -0.0003444, -3.794), (-0.2416, 1.841, 0.0004101, 0.5754), (0.0006954, -0.0007131, 3.611, -19.14), (-0.0, -0.0, -0.0, 1.0)))
ob_react_crash_course_beginner_to_advanced_organized_by_pattar_001.location = (2.296, -0.06867, 5.297)
ob_react_crash_course_beginner_to_advanced_organized_by_pattar_001.rotation_euler = (1.571, -0.0002209, 1.701)
ob_react_crash_course_beginner_to_advanced_organized_by_pattar_001.scale = (0.502, 0.502, 0.502)
ob_cube_008.location = (-0.1592, 0.6403, 0.5025)
ob_cube_008.rotation_euler = (0.0002208, 0.0001652, 0.1305)
ob_cube_008.scale = (0.2307, 0.2589, 0.1332)
_m = ob_cube_008.modifiers.new('Bevel', 'BEVEL')
_m.segments = 2
_m = ob_cube_008.modifiers.new('Subdivision', 'SUBSURF')
_m.levels = 5
_m.render_levels = 5
ob_cube_002.location = (5.399, -1.091, 0.8485)
ob_cube_002.rotation_euler = (0.0002208, 0.0001652, 0.1305)
ob_cube_002.scale = (0.4472, 0.502, 0.2581)
ob_iot_workshop_day__2_pon_rahul_pattarai_001.parent = ob_cube_002
ob_iot_workshop_day__2_pon_rahul_pattarai_001.matrix_parent_inverse = Matrix(((1.122, -0.0, -0.0, -4.234), (-0.0, 1.0, 0.0, 1.25), (-0.0, -0.0, 1.945, -6.337), (-0.0, 0.0, -0.0, 1.0)))
ob_iot_workshop_day__2_pon_rahul_pattarai_001.location = (2.883, -1.361, 3.258)
ob_iot_workshop_day__2_pon_rahul_pattarai_001.rotation_euler = (1.571, 0.0, -1.571)
ob_web_dev_001.parent = ob_cube_002
ob_web_dev_001.matrix_parent_inverse = Matrix(((1.122, -0.0, -0.0, -4.234), (-0.0, 1.0, 0.0, 1.25), (-0.0, -0.0, 1.945, -6.337), (-0.0, 0.0, -0.0, 1.0)))
ob_web_dev_001.location = (3.771, -2.25, 3.26)
ob_web_dev_001.rotation_euler = (1.571, 0.0, 0.0)
ob_react_crash_course_beginner_to_advanced_organized_by_pattar.parent = ob_cube_002
ob_react_crash_course_beginner_to_advanced_organized_by_pattar.matrix_parent_inverse = Matrix(((1.122, -0.0, -0.0, -4.234), (-0.0, 1.0, 0.0, 1.25), (-0.0, -0.0, 1.945, -6.337), (-0.0, 0.0, -0.0, 1.0)))
ob_react_crash_course_beginner_to_advanced_organized_by_pattar.location = (4.66, -1.359, 3.257)
ob_react_crash_course_beginner_to_advanced_organized_by_pattar.rotation_euler = (1.571, 0.0, 1.571)

# ---- collection membership
scene.collection.objects.link(ob_plane)
col_camera_rig.objects.link(ob_camera)
col_camera_rig.objects.link(ob_empty)
col_camera_rig.objects.link(ob_empty_001)
col_camera_rig.objects.link(ob_nurbspath)
col_lights.objects.link(ob_lamp_001)
col_lights.objects.link(ob_lamp_002)
col_lights.objects.link(ob_lamp_003)
col_ground.objects.link(ob_ground)
col_logo.objects.link(ob_curve)
col_logo.objects.link(ob_curve_001)
col_logo.objects.link(ob_curve_002)
col_logo.objects.link(ob_curve_003)
col_logo.objects.link(ob_curve_004)
col_logo.objects.link(ob_curve_005)
col_logo.objects.link(ob_curve_006)
col_logo.objects.link(ob_curve_007)
col_logo.objects.link(ob_curve_008)
col_logo.objects.link(ob_curve_009)
col_logo.objects.link(ob_curve_010)
col_logo.objects.link(ob_curve_011)
col_logo.objects.link(ob_curve_012)
col_logo.objects.link(ob_curve_013)
col_design_cube.objects.link(ob_cube)
col_design_cube.objects.link(ob_design_bootcamp_part__1_day___2_into_photoshop___by_jonatha)
col_design_cube.objects.link(ob_design_bootcamp_part__2_day___1_intro_to_adobe_illustrator___by)
col_design_cube.objects.link(ob_design_bootcamp_part__3_day___2_fundamentals_of_design_adobe_xd)
col_design_cube.objects.link(ob_cube_003)
col_design_cube__small.objects.link(ob_cube_005)
col_design_cube__small.objects.link(ob_design_bootcamp_part__1_day___2_into_photoshop___by_jonatha_001)
col_design_cube__small.objects.link(ob_design_bootcamp_part__2_day___1_intro_to_adobe_illustrator)
col_design_cube__small.objects.link(ob_design_bootcamp_part__3_day___2_fundamentals_of_design_adob)
col_design_cube__small.objects.link(ob_cube_006)
col_iot_and_web_dev.objects.link(ob_cube_001)
col_iot_and_web_dev.objects.link(ob_iot_workshop_day__2_pon_rahul_pattarai)
col_iot_and_web_dev.objects.link(ob_web_dev)
col_iot_and_web_dev.objects.link(ob_react_crash_course_beginner_to_advanced_organized_by_pattarai_d)
col_iot_and_web_dev.objects.link(ob_cube_004)
col_iot_and_web_dev__copy.objects.link(ob_cube_007)
col_iot_and_web_dev__copy.objects.link(ob_iot_workshop_day__2_pon_rahul_pattarai_002)
col_iot_and_web_dev__copy.objects.link(ob_web_dev_002)
col_iot_and_web_dev__copy.objects.link(ob_react_crash_course_beginner_to_advanced_organized_by_pattar_001)
col_iot_and_web_dev__copy.objects.link(ob_cube_008)
col_just_for_safty.objects.link(ob_cube_002)
col_just_for_safty.objects.link(ob_iot_workshop_day__2_pon_rahul_pattarai_001)
col_just_for_safty.objects.link(ob_web_dev_001)
col_just_for_safty.objects.link(ob_react_crash_course_beginner_to_advanced_organized_by_pattar)
def _layer_coll(name, lc=None):
    lc = lc or bpy.context.view_layer.layer_collection
    for c in lc.children:
        if c.name == name: return c
        r = _layer_coll(name, c)
        if r: return r
_layer_coll('JUST FOR SAFTY').exclude = True

# ---- scene / render settings (as saved in the file)
scene.camera = ob_camera
scene.frame_start = 1; scene.frame_end = 120; scene.frame_set(104)
scene.render.engine = 'CYCLES'
scene.render.image_settings.color_depth = '16'
scene.render.resolution_percentage = 175
scene.render.fps_base = 1.001
scene.render.dither_intensity = 0.0
scene.render.use_border = True
scene.cycles.use_denoising = False
scene.cycles.samples = 128
scene.cycles.sampling_pattern = 'TABULATED_SOBOL'
scene.cycles.use_adaptive_sampling = False
scene.cycles.use_light_tree = False
scene.cycles.blur_glossy = 0.0
scene.cycles.sample_clamp_indirect = 0.0
scene.view_settings.view_transform = 'Standard'
bpy.context.view_layer.update()
